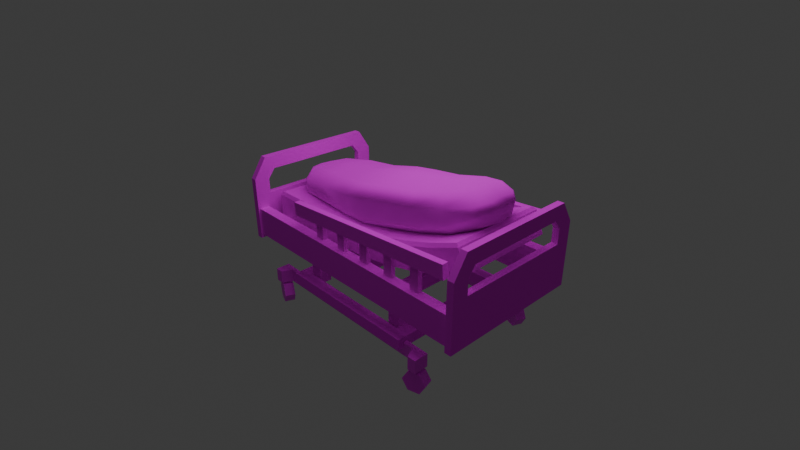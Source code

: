 # Source: medicalBed.blend  (saved by Blender 5.0.119; exported with 4.5.12 LTS)
import bpy
from mathutils import Matrix  # noqa: F401  (used for matrix-valued properties, if any)

bpy.ops.wm.read_factory_settings(use_empty=True)
scene = bpy.context.scene
scene.name = 'Scene'

# ---- collections
col_collection = bpy.data.collections.new('Collection'); scene.collection.children.link(col_collection)

# ---- images (referenced by path relative to the original .blend; pixels are not part of the script)
import os
ASSET_DIR = os.environ.get("B2B_ASSET_DIR", "")  # directory of the original .blend (textures are referenced by path, not embedded)
HERE = os.path.dirname(os.path.abspath(__file__))  # packed textures are extracted next to this script under _unpacked/

def load_image(name, relpath, width, height, colorspace="sRGB"):
    """Load a texture the original file referenced (path relative to the .blend, or extracted next to this script)."""
    p = next((c for c in (os.path.join(HERE, relpath), os.path.join(ASSET_DIR, relpath)) if relpath and os.path.exists(c)), "")
    if p:
        img = bpy.data.images.load(p, check_existing=True)
        img.name = name
    else:  # same state as the original file: an image datablock whose file is absent (Cycles renders it pink)
        img = bpy.data.images.new(name, width, height)
        img.source = "FILE"
        img.filepath = "//" + (relpath or name)
    img.colorspace_settings.name = colorspace
    return img
img_medicalbed_png = load_image('medicalBed.png', 'medicalBed.png', 1024, 1024, 'sRGB')
img_medicalbed_png_002 = load_image('medicalBed.png.002', 'medicalBed.png', 1024, 1024, 'sRGB')
img_medicalbed_png_003 = load_image('medicalBed.png.003', 'medicalBed.png', 1024, 1024, 'sRGB')
img_medicalbed_png_004 = load_image('medicalBed.png.004', 'medicalBed.png', 1024, 1024, 'sRGB')
img_medicalbed_png_005 = load_image('medicalBed.png.005', 'medicalBed.png', 1024, 1024, 'sRGB')
img_medicalbed_png_006 = load_image('medicalBed.png.006', 'medicalBed.png', 1024, 1024, 'sRGB')
img_medicalbed_png_007 = load_image('medicalBed.png.007', 'medicalBed.png', 1024, 1024, 'sRGB')
img_medicalbed_png_008 = load_image('medicalBed.png.008', 'medicalBed.png', 1024, 1024, 'sRGB')
img_medicalbed_png_009 = load_image('medicalBed.png.009', 'medicalBed.png', 1024, 1024, 'sRGB')
img_medicalbed_png_010 = load_image('medicalBed.png.010', 'medicalBed.png', 1024, 1024, 'sRGB')
img_medicalbed_png_011 = load_image('medicalBed.png.011', 'medicalBed.png', 1024, 1024, 'sRGB')
img_medicalbed_png_012 = load_image('medicalBed.png.012', 'medicalBed.png', 1024, 1024, 'sRGB')
img_medicalbed_png_013 = load_image('medicalBed.png.013', 'medicalBed.png', 1024, 1024, 'sRGB')
img_medicalbed_png_014 = load_image('medicalBed.png.014', 'medicalBed.png', 1024, 1024, 'sRGB')
img_medicalbed_png_015 = load_image('medicalBed.png.015', 'medicalBed.png', 1024, 1024, 'sRGB')
img_medicalbed_png_017 = load_image('medicalBed.png.017', 'medicalBed.png', 1024, 1024, 'sRGB')
img_medicalbed_png_018 = load_image('medicalBed.png.018', 'medicalBed.png', 1024, 1024, 'sRGB')
img_medicalbed_png_019 = load_image('medicalBed.png.019', 'medicalBed.png', 1024, 1024, 'sRGB')
img_medicalbed_png_020 = load_image('medicalBed.png.020', 'medicalBed.png', 1024, 1024, 'sRGB')
img_medicalbed_png_021 = load_image('medicalBed.png.021', 'medicalBed.png', 1024, 1024, 'sRGB')

# ---- materials (node trees are filled in below, after node groups)
mat_material_006 = bpy.data.materials.new('Material.006')
mat_material_001 = bpy.data.materials.new('Material.001')
mat_material_001.alpha_threshold = 0.0
mat_material_001.use_backface_culling_lightprobe_volume = False
mat_material_001.roughness = 0.5
mat_material_001.line_color = (0.0, 0.0, 0.0, 1.0)
mat_material_007 = bpy.data.materials.new('Material.007')
mat_material_003 = bpy.data.materials.new('Material.003')
mat_material_009 = bpy.data.materials.new('Material.009')
mat_material_010 = bpy.data.materials.new('Material.010')
mat_material_008 = bpy.data.materials.new('Material.008')
mat_material_011 = bpy.data.materials.new('Material.011')
mat_material_005 = bpy.data.materials.new('Material.005')
mat_material_004 = bpy.data.materials.new('Material.004')
mat_material_002 = bpy.data.materials.new('Material.002')
mat_material_012 = bpy.data.materials.new('Material.012')
mat_material_012.alpha_threshold = 0.0
mat_material_012.use_backface_culling_lightprobe_volume = False
mat_material_012.roughness = 0.5
mat_material_012.line_color = (0.0, 0.0, 0.0, 1.0)
mat_material_013 = bpy.data.materials.new('Material.013')
mat_material_014 = bpy.data.materials.new('Material.014')
mat_material_015 = bpy.data.materials.new('Material.015')
mat_material_016 = bpy.data.materials.new('Material.016')
mat_material_017 = bpy.data.materials.new('Material.017')
mat_material_018 = bpy.data.materials.new('Material.018')
mat_material_019 = bpy.data.materials.new('Material.019')
mat_material_020 = bpy.data.materials.new('Material.020')
mat_material_021 = bpy.data.materials.new('Material.021')
mat_material_022 = bpy.data.materials.new('Material.022')
mat_material_023 = bpy.data.materials.new('Material.023')
mat_material_024 = bpy.data.materials.new('Material.024')
mat_material_025 = bpy.data.materials.new('Material.025')
mat_material_026 = bpy.data.materials.new('Material.026')
mat_material_028 = bpy.data.materials.new('Material.028')
mat_material_029 = bpy.data.materials.new('Material.029')
mat_material_030 = bpy.data.materials.new('Material.030')
mat_material_031 = bpy.data.materials.new('Material.031')
mat_material_032 = bpy.data.materials.new('Material.032')
mat_material_033 = bpy.data.materials.new('Material.033')

# ---- material node trees
mat_material_006.use_nodes = True; mat_material_006.node_tree.nodes.clear()
_N = mat_material_006.node_tree.nodes; _L = mat_material_006.node_tree.links
n0 = _N.new('ShaderNodeBsdfPrincipled'); n0.name = 'Principled BSDF'; n0.location = (-200, 100)
n0.inputs[2].default_value = 1.0
n1 = _N.new('ShaderNodeOutputMaterial'); n1.name = 'Material Output'; n1.location = (200, 100)
n2 = _N.new('ShaderNodeTexImage'); n2.name = 'Image Texture'; n2.location = (-490, 80)
n2.image = img_medicalbed_png
_L.new(n0.outputs[0], n1.inputs[0])
_L.new(n2.outputs[0], n0.inputs[0])
n1.is_active_output = True
mat_material_001.use_nodes = True; mat_material_001.node_tree.nodes.clear()
_N = mat_material_001.node_tree.nodes; _L = mat_material_001.node_tree.links
n0 = _N.new('ShaderNodeOutputMaterial'); n0.name = 'Material Output'; n0.location = (200, 100)
n1 = _N.new('ShaderNodeBsdfPrincipled'); n1.name = 'Principled BSDF'; n1.location = (-200, 100)
n1.inputs[2].default_value = 1.0
n2 = _N.new('ShaderNodeTexImage'); n2.name = 'Image Texture'; n2.location = (-490, 80)
n2.image = img_medicalbed_png
_L.new(n1.outputs[0], n0.inputs[0])
_L.new(n2.outputs[0], n1.inputs[0])
n0.is_active_output = True
mat_material_007.use_nodes = True; mat_material_007.node_tree.nodes.clear()
_N = mat_material_007.node_tree.nodes; _L = mat_material_007.node_tree.links
n0 = _N.new('ShaderNodeBsdfPrincipled'); n0.name = 'Principled BSDF'; n0.location = (-200, 100)
n0.inputs[2].default_value = 1.0
n1 = _N.new('ShaderNodeOutputMaterial'); n1.name = 'Material Output'; n1.location = (200, 100)
n2 = _N.new('ShaderNodeTexImage'); n2.name = 'Image Texture'; n2.location = (-490, 80)
n2.image = img_medicalbed_png
_L.new(n0.outputs[0], n1.inputs[0])
_L.new(n2.outputs[0], n0.inputs[0])
n1.is_active_output = True
mat_material_003.use_nodes = True; mat_material_003.node_tree.nodes.clear()
_N = mat_material_003.node_tree.nodes; _L = mat_material_003.node_tree.links
n0 = _N.new('ShaderNodeBsdfPrincipled'); n0.name = 'Principled BSDF'; n0.location = (-200, 100)
n0.inputs[2].default_value = 1.0
n1 = _N.new('ShaderNodeOutputMaterial'); n1.name = 'Material Output'; n1.location = (200, 100)
n2 = _N.new('ShaderNodeTexImage'); n2.name = 'Image Texture'; n2.location = (-490, 80)
n2.image = img_medicalbed_png
_L.new(n0.outputs[0], n1.inputs[0])
_L.new(n2.outputs[0], n0.inputs[0])
n1.is_active_output = True
mat_material_009.use_nodes = True; mat_material_009.node_tree.nodes.clear()
_N = mat_material_009.node_tree.nodes; _L = mat_material_009.node_tree.links
n0 = _N.new('ShaderNodeBsdfPrincipled'); n0.name = 'Principled BSDF'; n0.location = (-200, 100)
n0.inputs[2].default_value = 1.0
n1 = _N.new('ShaderNodeOutputMaterial'); n1.name = 'Material Output'; n1.location = (200, 100)
n2 = _N.new('ShaderNodeTexImage'); n2.name = 'Image Texture'; n2.location = (-490, 80)
n2.image = img_medicalbed_png
_L.new(n0.outputs[0], n1.inputs[0])
_L.new(n2.outputs[0], n0.inputs[0])
n1.is_active_output = True
mat_material_010.use_nodes = True; mat_material_010.node_tree.nodes.clear()
_N = mat_material_010.node_tree.nodes; _L = mat_material_010.node_tree.links
n0 = _N.new('ShaderNodeBsdfPrincipled'); n0.name = 'Principled BSDF'; n0.location = (-200, 100)
n1 = _N.new('ShaderNodeOutputMaterial'); n1.name = 'Material Output'; n1.location = (200, 100)
n2 = _N.new('ShaderNodeTexImage'); n2.name = 'Image Texture'; n2.location = (-490, 80)
n2.image = img_medicalbed_png
_L.new(n0.outputs[0], n1.inputs[0])
_L.new(n2.outputs[0], n0.inputs[0])
n1.is_active_output = True
mat_material_008.use_nodes = True; mat_material_008.node_tree.nodes.clear()
_N = mat_material_008.node_tree.nodes; _L = mat_material_008.node_tree.links
n0 = _N.new('ShaderNodeBsdfPrincipled'); n0.name = 'Principled BSDF'; n0.location = (-200, 100)
n0.inputs[2].default_value = 1.0
n1 = _N.new('ShaderNodeOutputMaterial'); n1.name = 'Material Output'; n1.location = (200, 100)
n2 = _N.new('ShaderNodeTexImage'); n2.name = 'Image Texture'; n2.location = (-490, 80)
n2.image = img_medicalbed_png
_L.new(n0.outputs[0], n1.inputs[0])
_L.new(n2.outputs[0], n0.inputs[0])
n1.is_active_output = True
mat_material_011.use_nodes = True; mat_material_011.node_tree.nodes.clear()
_N = mat_material_011.node_tree.nodes; _L = mat_material_011.node_tree.links
n0 = _N.new('ShaderNodeBsdfPrincipled'); n0.name = 'Principled BSDF'; n0.location = (-200, 100)
n1 = _N.new('ShaderNodeOutputMaterial'); n1.name = 'Material Output'; n1.location = (200, 100)
n2 = _N.new('ShaderNodeTexImage'); n2.name = 'Image Texture'; n2.location = (-490, 80)
n2.image = img_medicalbed_png
_L.new(n0.outputs[0], n1.inputs[0])
_L.new(n2.outputs[0], n0.inputs[0])
n1.is_active_output = True
mat_material_005.use_nodes = True; mat_material_005.node_tree.nodes.clear()
_N = mat_material_005.node_tree.nodes; _L = mat_material_005.node_tree.links
n0 = _N.new('ShaderNodeBsdfPrincipled'); n0.name = 'Principled BSDF'; n0.location = (-200, 100)
n0.inputs[2].default_value = 1.0
n1 = _N.new('ShaderNodeOutputMaterial'); n1.name = 'Material Output'; n1.location = (200, 100)
n2 = _N.new('ShaderNodeTexImage'); n2.name = 'Image Texture'; n2.location = (-490, 80)
n2.image = img_medicalbed_png
_L.new(n0.outputs[0], n1.inputs[0])
_L.new(n2.outputs[0], n0.inputs[0])
n1.is_active_output = True
mat_material_004.use_nodes = True; mat_material_004.node_tree.nodes.clear()
_N = mat_material_004.node_tree.nodes; _L = mat_material_004.node_tree.links
n0 = _N.new('ShaderNodeBsdfPrincipled'); n0.name = 'Principled BSDF'; n0.location = (-200, 100)
n0.inputs[2].default_value = 1.0
n1 = _N.new('ShaderNodeOutputMaterial'); n1.name = 'Material Output'; n1.location = (200, 100)
n2 = _N.new('ShaderNodeTexImage'); n2.name = 'Image Texture'; n2.location = (-490, 80)
n2.image = img_medicalbed_png
_L.new(n0.outputs[0], n1.inputs[0])
_L.new(n2.outputs[0], n0.inputs[0])
n1.is_active_output = True
mat_material_002.use_nodes = True; mat_material_002.node_tree.nodes.clear()
_N = mat_material_002.node_tree.nodes; _L = mat_material_002.node_tree.links
n0 = _N.new('ShaderNodeBsdfPrincipled'); n0.name = 'Principled BSDF'; n0.location = (-200, 100)
n0.inputs[2].default_value = 1.0
n1 = _N.new('ShaderNodeOutputMaterial'); n1.name = 'Material Output'; n1.location = (200, 100)
n2 = _N.new('ShaderNodeTexImage'); n2.name = 'Image Texture'; n2.location = (-490, 80)
n2.image = img_medicalbed_png
_L.new(n0.outputs[0], n1.inputs[0])
_L.new(n2.outputs[0], n0.inputs[0])
n1.is_active_output = True
mat_material_012.use_nodes = True; mat_material_012.node_tree.nodes.clear()
_N = mat_material_012.node_tree.nodes; _L = mat_material_012.node_tree.links
n0 = _N.new('ShaderNodeOutputMaterial'); n0.name = 'Material Output'; n0.location = (200, 100)
n1 = _N.new('ShaderNodeBsdfPrincipled'); n1.name = 'Principled BSDF'; n1.location = (-200, 100)
n1.inputs[2].default_value = 1.0
n2 = _N.new('ShaderNodeTexImage'); n2.name = 'Image Texture'; n2.location = (-490, 80)
n2.image = img_medicalbed_png
_L.new(n1.outputs[0], n0.inputs[0])
_L.new(n2.outputs[0], n1.inputs[0])
n0.is_active_output = True
mat_material_013.use_nodes = True; mat_material_013.node_tree.nodes.clear()
_N = mat_material_013.node_tree.nodes; _L = mat_material_013.node_tree.links
n0 = _N.new('ShaderNodeBsdfPrincipled'); n0.name = 'Principled BSDF'; n0.location = (-200, 100)
n0.inputs[2].default_value = 1.0
n1 = _N.new('ShaderNodeOutputMaterial'); n1.name = 'Material Output'; n1.location = (200, 100)
n2 = _N.new('ShaderNodeTexImage'); n2.name = 'Image Texture'; n2.location = (-490, 80)
n2.image = img_medicalbed_png_002
_L.new(n0.outputs[0], n1.inputs[0])
_L.new(n2.outputs[0], n0.inputs[0])
n1.is_active_output = True
mat_material_014.use_nodes = True; mat_material_014.node_tree.nodes.clear()
_N = mat_material_014.node_tree.nodes; _L = mat_material_014.node_tree.links
n0 = _N.new('ShaderNodeBsdfPrincipled'); n0.name = 'Principled BSDF'; n0.location = (-200, 100)
n0.inputs[2].default_value = 1.0
n1 = _N.new('ShaderNodeOutputMaterial'); n1.name = 'Material Output'; n1.location = (200, 100)
n2 = _N.new('ShaderNodeTexImage'); n2.name = 'Image Texture'; n2.location = (-490, 80)
n2.image = img_medicalbed_png_003
_L.new(n0.outputs[0], n1.inputs[0])
_L.new(n2.outputs[0], n0.inputs[0])
n1.is_active_output = True
mat_material_015.use_nodes = True; mat_material_015.node_tree.nodes.clear()
_N = mat_material_015.node_tree.nodes; _L = mat_material_015.node_tree.links
n0 = _N.new('ShaderNodeBsdfPrincipled'); n0.name = 'Principled BSDF'; n0.location = (-200, 100)
n0.inputs[2].default_value = 1.0
n1 = _N.new('ShaderNodeOutputMaterial'); n1.name = 'Material Output'; n1.location = (200, 100)
n2 = _N.new('ShaderNodeTexImage'); n2.name = 'Image Texture'; n2.location = (-490, 80)
n2.image = img_medicalbed_png_004
_L.new(n0.outputs[0], n1.inputs[0])
_L.new(n2.outputs[0], n0.inputs[0])
n1.is_active_output = True
mat_material_016.use_nodes = True; mat_material_016.node_tree.nodes.clear()
_N = mat_material_016.node_tree.nodes; _L = mat_material_016.node_tree.links
n0 = _N.new('ShaderNodeBsdfPrincipled'); n0.name = 'Principled BSDF'; n0.location = (-200, 100)
n0.inputs[2].default_value = 1.0
n1 = _N.new('ShaderNodeOutputMaterial'); n1.name = 'Material Output'; n1.location = (200, 100)
n2 = _N.new('ShaderNodeTexImage'); n2.name = 'Image Texture'; n2.location = (-490, 80)
n2.image = img_medicalbed_png_005
_L.new(n0.outputs[0], n1.inputs[0])
_L.new(n2.outputs[0], n0.inputs[0])
n1.is_active_output = True
mat_material_017.use_nodes = True; mat_material_017.node_tree.nodes.clear()
_N = mat_material_017.node_tree.nodes; _L = mat_material_017.node_tree.links
n0 = _N.new('ShaderNodeBsdfPrincipled'); n0.name = 'Principled BSDF'; n0.location = (-200, 100)
n0.inputs[2].default_value = 1.0
n1 = _N.new('ShaderNodeOutputMaterial'); n1.name = 'Material Output'; n1.location = (200, 100)
n2 = _N.new('ShaderNodeTexImage'); n2.name = 'Image Texture'; n2.location = (-490, 80)
n2.image = img_medicalbed_png_006
_L.new(n0.outputs[0], n1.inputs[0])
_L.new(n2.outputs[0], n0.inputs[0])
n1.is_active_output = True
mat_material_018.use_nodes = True; mat_material_018.node_tree.nodes.clear()
_N = mat_material_018.node_tree.nodes; _L = mat_material_018.node_tree.links
n0 = _N.new('ShaderNodeBsdfPrincipled'); n0.name = 'Principled BSDF'; n0.location = (-200, 100)
n0.inputs[2].default_value = 1.0
n1 = _N.new('ShaderNodeOutputMaterial'); n1.name = 'Material Output'; n1.location = (200, 100)
n2 = _N.new('ShaderNodeTexImage'); n2.name = 'Image Texture'; n2.location = (-490, 80)
n2.image = img_medicalbed_png_007
_L.new(n0.outputs[0], n1.inputs[0])
_L.new(n2.outputs[0], n0.inputs[0])
n1.is_active_output = True
mat_material_019.use_nodes = True; mat_material_019.node_tree.nodes.clear()
_N = mat_material_019.node_tree.nodes; _L = mat_material_019.node_tree.links
n0 = _N.new('ShaderNodeBsdfPrincipled'); n0.name = 'Principled BSDF'; n0.location = (-200, 100)
n0.inputs[2].default_value = 1.0
n1 = _N.new('ShaderNodeOutputMaterial'); n1.name = 'Material Output'; n1.location = (200, 100)
n2 = _N.new('ShaderNodeTexImage'); n2.name = 'Image Texture'; n2.location = (-490, 80)
n2.image = img_medicalbed_png_008
_L.new(n0.outputs[0], n1.inputs[0])
_L.new(n2.outputs[0], n0.inputs[0])
n1.is_active_output = True
mat_material_020.use_nodes = True; mat_material_020.node_tree.nodes.clear()
_N = mat_material_020.node_tree.nodes; _L = mat_material_020.node_tree.links
n0 = _N.new('ShaderNodeBsdfPrincipled'); n0.name = 'Principled BSDF'; n0.location = (-200, 100)
n0.inputs[2].default_value = 1.0
n1 = _N.new('ShaderNodeOutputMaterial'); n1.name = 'Material Output'; n1.location = (200, 100)
n2 = _N.new('ShaderNodeTexImage'); n2.name = 'Image Texture'; n2.location = (-490, 80)
n2.image = img_medicalbed_png_009
_L.new(n0.outputs[0], n1.inputs[0])
_L.new(n2.outputs[0], n0.inputs[0])
n1.is_active_output = True
mat_material_021.use_nodes = True; mat_material_021.node_tree.nodes.clear()
_N = mat_material_021.node_tree.nodes; _L = mat_material_021.node_tree.links
n0 = _N.new('ShaderNodeBsdfPrincipled'); n0.name = 'Principled BSDF'; n0.location = (-200, 100)
n0.inputs[2].default_value = 1.0
n1 = _N.new('ShaderNodeOutputMaterial'); n1.name = 'Material Output'; n1.location = (200, 100)
n2 = _N.new('ShaderNodeTexImage'); n2.name = 'Image Texture'; n2.location = (-490, 80)
n2.image = img_medicalbed_png_010
_L.new(n0.outputs[0], n1.inputs[0])
_L.new(n2.outputs[0], n0.inputs[0])
n1.is_active_output = True
mat_material_022.use_nodes = True; mat_material_022.node_tree.nodes.clear()
_N = mat_material_022.node_tree.nodes; _L = mat_material_022.node_tree.links
n0 = _N.new('ShaderNodeBsdfPrincipled'); n0.name = 'Principled BSDF'; n0.location = (-200, 100)
n0.inputs[2].default_value = 1.0
n1 = _N.new('ShaderNodeOutputMaterial'); n1.name = 'Material Output'; n1.location = (200, 100)
n2 = _N.new('ShaderNodeTexImage'); n2.name = 'Image Texture'; n2.location = (-490, 80)
n2.image = img_medicalbed_png_011
_L.new(n0.outputs[0], n1.inputs[0])
_L.new(n2.outputs[0], n0.inputs[0])
n1.is_active_output = True
mat_material_023.use_nodes = True; mat_material_023.node_tree.nodes.clear()
_N = mat_material_023.node_tree.nodes; _L = mat_material_023.node_tree.links
n0 = _N.new('ShaderNodeBsdfPrincipled'); n0.name = 'Principled BSDF'; n0.location = (-200, 100)
n0.inputs[2].default_value = 1.0
n1 = _N.new('ShaderNodeOutputMaterial'); n1.name = 'Material Output'; n1.location = (200, 100)
n2 = _N.new('ShaderNodeTexImage'); n2.name = 'Image Texture'; n2.location = (-490, 80)
n2.image = img_medicalbed_png_012
_L.new(n0.outputs[0], n1.inputs[0])
_L.new(n2.outputs[0], n0.inputs[0])
n1.is_active_output = True
mat_material_024.use_nodes = True; mat_material_024.node_tree.nodes.clear()
_N = mat_material_024.node_tree.nodes; _L = mat_material_024.node_tree.links
n0 = _N.new('ShaderNodeBsdfPrincipled'); n0.name = 'Principled BSDF'; n0.location = (-200, 100)
n0.inputs[2].default_value = 1.0
n1 = _N.new('ShaderNodeOutputMaterial'); n1.name = 'Material Output'; n1.location = (200, 100)
n2 = _N.new('ShaderNodeTexImage'); n2.name = 'Image Texture'; n2.location = (-490, 80)
n2.image = img_medicalbed_png_013
_L.new(n0.outputs[0], n1.inputs[0])
_L.new(n2.outputs[0], n0.inputs[0])
n1.is_active_output = True
mat_material_025.use_nodes = True; mat_material_025.node_tree.nodes.clear()
_N = mat_material_025.node_tree.nodes; _L = mat_material_025.node_tree.links
n0 = _N.new('ShaderNodeBsdfPrincipled'); n0.name = 'Principled BSDF'; n0.location = (-200, 100)
n0.inputs[2].default_value = 1.0
n1 = _N.new('ShaderNodeOutputMaterial'); n1.name = 'Material Output'; n1.location = (200, 100)
n2 = _N.new('ShaderNodeTexImage'); n2.name = 'Image Texture'; n2.location = (-490, 80)
n2.image = img_medicalbed_png_014
_L.new(n0.outputs[0], n1.inputs[0])
_L.new(n2.outputs[0], n0.inputs[0])
n1.is_active_output = True
mat_material_026.use_nodes = True; mat_material_026.node_tree.nodes.clear()
_N = mat_material_026.node_tree.nodes; _L = mat_material_026.node_tree.links
n0 = _N.new('ShaderNodeBsdfPrincipled'); n0.name = 'Principled BSDF'; n0.location = (-200, 100)
n0.inputs[2].default_value = 1.0
n1 = _N.new('ShaderNodeOutputMaterial'); n1.name = 'Material Output'; n1.location = (200, 100)
n2 = _N.new('ShaderNodeTexImage'); n2.name = 'Image Texture'; n2.location = (-490, 80)
n2.image = img_medicalbed_png_015
_L.new(n0.outputs[0], n1.inputs[0])
_L.new(n2.outputs[0], n0.inputs[0])
n1.is_active_output = True
mat_material_028.use_nodes = True; mat_material_028.node_tree.nodes.clear()
_N = mat_material_028.node_tree.nodes; _L = mat_material_028.node_tree.links
n0 = _N.new('ShaderNodeBsdfPrincipled'); n0.name = 'Principled BSDF'; n0.location = (-200, 100)
n0.inputs[2].default_value = 1.0
n1 = _N.new('ShaderNodeOutputMaterial'); n1.name = 'Material Output'; n1.location = (200, 100)
n2 = _N.new('ShaderNodeTexImage'); n2.name = 'Image Texture'; n2.location = (-490, 80)
n2.image = img_medicalbed_png_017
_L.new(n0.outputs[0], n1.inputs[0])
_L.new(n2.outputs[0], n0.inputs[0])
n1.is_active_output = True
mat_material_029.use_nodes = True; mat_material_029.node_tree.nodes.clear()
_N = mat_material_029.node_tree.nodes; _L = mat_material_029.node_tree.links
n0 = _N.new('ShaderNodeBsdfPrincipled'); n0.name = 'Principled BSDF'; n0.location = (-200, 100)
n0.inputs[2].default_value = 1.0
n1 = _N.new('ShaderNodeOutputMaterial'); n1.name = 'Material Output'; n1.location = (200, 100)
n2 = _N.new('ShaderNodeTexImage'); n2.name = 'Image Texture'; n2.location = (-490, 80)
n2.image = img_medicalbed_png_018
_L.new(n0.outputs[0], n1.inputs[0])
_L.new(n2.outputs[0], n0.inputs[0])
n1.is_active_output = True
mat_material_030.use_nodes = True; mat_material_030.node_tree.nodes.clear()
_N = mat_material_030.node_tree.nodes; _L = mat_material_030.node_tree.links
n0 = _N.new('ShaderNodeBsdfPrincipled'); n0.name = 'Principled BSDF'; n0.location = (-200, 100)
n1 = _N.new('ShaderNodeOutputMaterial'); n1.name = 'Material Output'; n1.location = (200, 100)
n2 = _N.new('ShaderNodeTexImage'); n2.name = 'Image Texture'; n2.location = (-490, 80)
n2.image = img_medicalbed_png_019
_L.new(n0.outputs[0], n1.inputs[0])
_L.new(n2.outputs[0], n0.inputs[0])
n1.is_active_output = True
mat_material_031.use_nodes = True; mat_material_031.node_tree.nodes.clear()
_N = mat_material_031.node_tree.nodes; _L = mat_material_031.node_tree.links
n0 = _N.new('ShaderNodeBsdfPrincipled'); n0.name = 'Principled BSDF'; n0.location = (-200, 100)
n1 = _N.new('ShaderNodeOutputMaterial'); n1.name = 'Material Output'; n1.location = (200, 100)
n2 = _N.new('ShaderNodeTexImage'); n2.name = 'Image Texture'; n2.location = (-490, 80)
n2.image = img_medicalbed_png_020
_L.new(n0.outputs[0], n1.inputs[0])
_L.new(n2.outputs[0], n0.inputs[0])
n1.is_active_output = True
mat_material_032.use_nodes = True; mat_material_032.node_tree.nodes.clear()
_N = mat_material_032.node_tree.nodes; _L = mat_material_032.node_tree.links
n0 = _N.new('ShaderNodeBsdfPrincipled'); n0.name = 'Principled BSDF'; n0.location = (-200, 100)
n1 = _N.new('ShaderNodeOutputMaterial'); n1.name = 'Material Output'; n1.location = (200, 100)
n2 = _N.new('ShaderNodeTexImage'); n2.name = 'Image Texture'; n2.location = (-490, 80)
n2.image = img_medicalbed_png_021
_L.new(n0.outputs[0], n1.inputs[0])
_L.new(n2.outputs[0], n0.inputs[0])
n1.is_active_output = True
mat_material_033.use_nodes = True; mat_material_033.node_tree.nodes.clear()
_N = mat_material_033.node_tree.nodes; _L = mat_material_033.node_tree.links
n0 = _N.new('ShaderNodeBsdfPrincipled'); n0.name = 'Principled BSDF'; n0.location = (-200, 100)
n1 = _N.new('ShaderNodeOutputMaterial'); n1.name = 'Material Output'; n1.location = (200, 100)
n2 = _N.new('ShaderNodeTexImage'); n2.name = 'Image Texture'; n2.location = (-490, 80)
n2.image = img_medicalbed_png_021
_L.new(n0.outputs[0], n1.inputs[0])
_L.new(n2.outputs[0], n0.inputs[0])
n1.is_active_output = True

# ---- world
world_world = bpy.data.worlds.new('World'); scene.world = world_world
world_world.use_nodes = True; world_world.node_tree.nodes.clear()
_N = world_world.node_tree.nodes; _L = world_world.node_tree.links
n0 = _N.new('ShaderNodeOutputWorld'); n0.name = 'World Output'; n0.location = (200, 100)
n1 = _N.new('ShaderNodeBackground'); n1.name = 'Background'; n1.location = (-200, 100)
n1.inputs[0].default_value = (0.05088, 0.05088, 0.05088, 1.0)
_L.new(n1.outputs[0], n0.inputs[0])
n0.is_active_output = True
world_world.color = (0.05088, 0.05088, 0.05088)
world_world.sun_shadow_jitter_overblur = 0.0

# ---- cameras
cam_camera = bpy.data.cameras.new('Camera')
cam_camera.clip_end = 100.0
cam_camera.lens = 27.0
cam_camera.ortho_scale = 7.314

# ---- lights
light_light = bpy.data.lights.new('Light', 'POINT')
light_light.energy = 1000.0
light_light.shadow_soft_size = 4.576

# ---- meshes
me_cube_002 = bpy.data.meshes.new('Cube.002')
me_cube_002.from_pydata([(-3.23, 1.399, -0.298), (-3.23, 1.399, 0.3629), (-3.23, 1.635, -0.298), (-3.23, 1.635, 0.3629), (2.84, 1.399, -0.298), (2.84, 1.399, 0.3629), (2.84, 1.635, -0.298), (2.84, 1.635, 0.3629)], [], [(2, 3, 7, 6), (4, 5, 1, 0), (2, 6, 4, 0), (7, 3, 1, 5)])
_uv = me_cube_002.uv_layers.new(name='UVMap')
_uv.uv.foreach_set('vector', [0.4961, 0.4602, 0.4471, 0.4602, 0.4471, 0.009644, 0.4961, 0.009644, 0.5452, 0.4602, 0.4961, 0.4602, 0.4961, 0.009644, 0.5452, 0.009644, 0.5628, 0.009644, 0.5628, 0.4602, 0.5452, 0.4602, 0.5452, 0.009644, 0.5803, 0.009644, 0.5803, 0.4602, 0.5628, 0.4602, 0.5628, 0.009644])
me_cube_002.materials.append(mat_material_006)
me_cube_002.update()
me_cube_003 = bpy.data.meshes.new('Cube.003')
me_cube_003.from_pydata([(0.07523, 1.707, 0.5911), (0.07523, 1.707, -0.8987), (0.07523, -1.707, 0.5911), (0.07523, -1.707, -0.8987), (-0.07523, 1.707, 0.5911), (-0.07523, 1.707, -0.8987), (-0.07523, -1.707, 0.5911), (-0.07523, -1.707, -0.8987), (0.07523, -1.399, 1.063), (-0.07523, -1.399, 1.063), (0.07523, 1.399, 1.063), (-0.07523, 1.399, 1.063), (-0.07523, 1.343, 0.1842), (-0.07523, -1.343, 0.1842), (0.07523, 1.343, 0.5269), (0.07523, 1.343, 0.1842), (-0.07523, -1.343, 0.5269), (0.07523, -1.343, 0.5269), (0.07523, -1.343, 0.1842), (-0.07523, 1.343, 0.5269), (0.07523, 1.178, 0.7466), (0.07523, -1.178, 0.7466), (-0.07523, -1.178, 0.7466), (-0.07523, 1.178, 0.7466)], [], [(8, 2, 17, 21), (3, 2, 6, 7), (4, 5, 12, 19), (5, 1, 3, 7), (0, 10, 20, 14), (5, 4, 0, 1), (10, 11, 9, 8), (3, 1, 15, 18), (0, 4, 11, 10), (6, 2, 8, 9), (1, 0, 14, 15), (6, 9, 22, 16), (10, 8, 21, 20), (7, 6, 16, 13), (11, 4, 19, 23), (5, 7, 13, 12), (9, 11, 23, 22), (2, 3, 18, 17), (12, 13, 18, 15), (15, 14, 19, 12), (23, 19, 14, 20), (20, 21, 22, 23), (16, 22, 21, 17), (13, 16, 17, 18)])
_uv = me_cube_003.uv_layers.new(name='UVMap')
_uv.uv.foreach_set('vector', [0.01561, 0.03773, 0.05647, 0.01102, 0.06203, 0.04256, 0.04299, 0.05683, 0.3686, 0.1143, 0.3686, 0.01102, 0.3816, 0.01102, 0.3816, 0.1143, 0.2264, 0.01102, 0.3555, 0.01102, 0.2617, 0.04256, 0.232, 0.04256, 0.3816, 0.2917, 0.3686, 0.2917, 0.3686, 0.1143, 0.3816, 0.1143, 0.05647, 0.3068, 0.01561, 0.2801, 0.04299, 0.261, 0.06203, 0.2753, 0.2342, 0.198, 0.2342, 0.09471, 0.2473, 0.09471, 0.2473, 0.198, 0.3686, 0.2801, 0.3555, 0.2801, 0.3555, 0.03773, 0.3686, 0.03773, 0.1856, 0.01102, 0.1856, 0.3068, 0.09173, 0.2753, 0.09173, 0.04256, 0.3686, 0.3068, 0.3555, 0.3068, 0.3555, 0.2801, 0.3686, 0.2801, 0.3555, 0.01102, 0.3686, 0.01102, 0.3686, 0.03773, 0.3555, 0.03773, 0.1856, 0.3068, 0.05647, 0.3068, 0.06203, 0.2753, 0.09173, 0.2753, 0.2264, 0.3068, 0.1856, 0.2801, 0.213, 0.261, 0.232, 0.2753, 0.01561, 0.2801, 0.01561, 0.03773, 0.04299, 0.05683, 0.04299, 0.261, 0.3555, 0.3068, 0.2264, 0.3068, 0.232, 0.2753, 0.2617, 0.2753, 0.1856, 0.03773, 0.2264, 0.01102, 0.232, 0.04256, 0.213, 0.05683, 0.3555, 0.01102, 0.3555, 0.3068, 0.2617, 0.2753, 0.2617, 0.04256, 0.1856, 0.2801, 0.1856, 0.03773, 0.213, 0.05683, 0.213, 0.261, 0.05647, 0.01102, 0.1856, 0.01102, 0.09173, 0.04256, 0.06203, 0.04256, 0.3816, 0.2438, 0.3816, 0.01102, 0.3946, 0.01102, 0.3946, 0.2438, 0.3946, 0.181, 0.3946, 0.1573, 0.4077, 0.1573, 0.4077, 0.181, 0.4077, 0.1335, 0.4077, 0.1573, 0.3946, 0.1573, 0.3946, 0.1335, 0.3946, 0.1335, 0.3946, 0.01102, 0.4077, 0.01102, 0.4077, 0.1335, 0.2342, 0.2327, 0.2342, 0.2089, 0.2472, 0.2089, 0.2472, 0.2327, 0.2342, 0.2564, 0.2342, 0.2327, 0.2472, 0.2327, 0.2472, 0.2564])
me_cube_003.materials.append(mat_material_001)
me_cube_003.use_mirror_vertex_groups = False
me_cube_003.update()
me_cube_004 = bpy.data.meshes.new('Cube.004')
me_cube_004.from_pydata([(-0.1089, -1.474, -0.1559), (-0.1089, -1.474, 0.1559), (-0.1089, 1.474, -0.1559), (-0.1089, 1.474, 0.1559), (0.1089, -1.474, -0.1559), (0.1089, -1.474, 0.1559), (0.1089, 1.474, -0.1559), (0.1089, 1.474, 0.1559)], [], [(0, 1, 3, 2), (6, 7, 5, 4), (2, 6, 4, 0), (7, 3, 1, 5)])
_uv = me_cube_004.uv_layers.new(name='UVMap')
_uv.uv.foreach_set('vector', [0.04839, 0.5866, 0.02023, 0.5866, 0.02023, 0.3204, 0.04839, 0.3204, 0.07654, 0.5866, 0.04839, 0.5866, 0.04839, 0.3204, 0.07654, 0.3204, 0.09621, 0.5866, 0.07654, 0.5866, 0.07654, 0.3204, 0.09621, 0.3204, 0.1159, 0.5866, 0.09621, 0.5866, 0.09621, 0.3204, 0.1159, 0.3204])
me_cube_004.materials.append(mat_material_007)
me_cube_004.update()
me_cube_006 = bpy.data.meshes.new('Cube.006')
me_cube_006.from_pydata([(-4.846, -1.141, -0.2556), (-4.846, -1.141, 0.2556), (-4.846, 1.141, -0.2556), (-4.846, 1.141, 0.2556), (0.8953, -1.141, 0.5482), (0.6938, -1.141, 1.018), (0.8953, 1.141, 0.5482), (0.6938, 1.141, 1.018), (-4.795, -1.091, 0.3327), (-4.795, 1.091, 0.3327), (0.6173, 1.091, 1.069), (0.6173, -1.091, 1.069), (0.2118, 1.141, 0.2776), (-0.4957, 1.141, 0.05183), (-1.226, 1.141, -0.1131), (-1.967, 1.141, -0.2092), (-2.701, 1.141, -0.2478), (-3.422, 1.141, -0.2554), (-4.134, 1.141, -0.2556), (-4.134, 1.141, 0.2556), (-3.423, 1.141, 0.2558), (-2.714, 1.141, 0.2633), (-2.011, 1.141, 0.3002), (-1.315, 1.141, 0.3903), (-0.6311, 1.141, 0.5448), (0.03839, 1.141, 0.7585), (-4.134, -1.141, -0.2556), (-3.422, -1.141, -0.2554), (-2.701, -1.141, -0.2478), (-1.967, -1.141, -0.2092), (-1.226, -1.141, -0.1131), (-0.4957, -1.141, 0.05183), (0.2118, -1.141, 0.2776), (0.03839, -1.141, 0.7585), (-0.6311, -1.141, 0.5448), (-1.315, -1.141, 0.3903), (-2.011, -1.141, 0.3002), (-2.714, -1.141, 0.2633), (-3.423, -1.141, 0.2558), (-4.134, -1.141, 0.2556), (-4.096, 1.091, 0.3327), (-3.398, 1.091, 0.3329), (-2.704, 1.091, 0.3407), (-2.017, 1.091, 0.377), (-1.34, 1.091, 0.464), (-0.6753, 1.091, 0.6124), (-0.02285, 1.091, 0.8183), (-0.02285, -1.091, 0.8183), (-0.6753, -1.091, 0.6124), (-1.34, -1.091, 0.464), (-2.017, -1.091, 0.377), (-2.704, -1.091, 0.3407), (-3.398, -1.091, 0.3329), (-4.096, -1.091, 0.3327)], [], [(0, 1, 3, 2), (12, 25, 7, 6), (6, 7, 5, 4), (26, 39, 1, 0), (12, 6, 4, 32), (19, 3, 9, 40), (40, 9, 8, 53), (5, 7, 10, 11), (3, 1, 8, 9), (33, 5, 11, 47), (1, 39, 53, 8), (39, 38, 52, 53), (38, 37, 51, 52), (37, 36, 50, 51), (36, 35, 49, 50), (35, 34, 48, 49), (34, 33, 47, 48), (10, 46, 47, 11), (46, 45, 48, 47), (45, 44, 49, 48), (44, 43, 50, 49), (43, 42, 51, 50), (42, 41, 52, 51), (41, 40, 53, 52), (7, 25, 46, 10), (25, 24, 45, 46), (24, 23, 44, 45), (23, 22, 43, 44), (22, 21, 42, 43), (21, 20, 41, 42), (20, 19, 40, 41), (2, 18, 26, 0), (18, 17, 27, 26), (17, 16, 28, 27), (16, 15, 29, 28), (15, 14, 30, 29), (14, 13, 31, 30), (13, 12, 32, 31), (4, 5, 33, 32), (32, 33, 34, 31), (31, 34, 35, 30), (30, 35, 36, 29), (29, 36, 37, 28), (28, 37, 38, 27), (27, 38, 39, 26), (2, 3, 19, 18), (18, 19, 20, 17), (17, 20, 21, 16), (16, 21, 22, 15), (15, 22, 23, 14), (14, 23, 24, 13), (13, 24, 25, 12)])
_uv = me_cube_006.uv_layers.new(name='UVMap')
_uv.uv.foreach_set('vector', [0.8362, 0.474, 0.8362, 0.4394, 0.9904, 0.4394, 0.9904, 0.474, 0.9422, 0.274, 0.9349, 0.241, 0.9811, 0.2299, 0.9904, 0.2624, 0.682, 0.4733, 0.682, 0.4402, 0.8362, 0.4402, 0.8362, 0.4733, 0.6464, 0.18, 0.651, 0.2135, 0.6033, 0.2198, 0.5987, 0.1864, 0.9421, 0.009266, 0.9904, 0.009266, 0.9904, 0.1635, 0.9421, 0.1635, 0.651, 0.2367, 0.6033, 0.2304, 0.6074, 0.2251, 0.6542, 0.2313, 0.6681, 0.4342, 0.6213, 0.4342, 0.6213, 0.2867, 0.6681, 0.2867, 0.8362, 0.4402, 0.682, 0.4402, 0.6853, 0.4342, 0.8328, 0.4342, 0.9904, 0.4394, 0.8362, 0.4394, 0.8395, 0.4342, 0.987, 0.4342, 0.9349, 0.2092, 0.9811, 0.2203, 0.9765, 0.2251, 0.9313, 0.2144, 0.6033, 0.2198, 0.651, 0.2135, 0.6542, 0.2189, 0.6074, 0.2251, 0.651, 0.2135, 0.6986, 0.2071, 0.701, 0.2127, 0.6542, 0.2189, 0.6986, 0.2071, 0.7461, 0.2013, 0.7475, 0.207, 0.701, 0.2127, 0.7461, 0.2013, 0.7936, 0.1975, 0.7938, 0.2033, 0.7475, 0.207, 0.7936, 0.1975, 0.841, 0.1972, 0.8399, 0.2029, 0.7938, 0.2033, 0.841, 0.1972, 0.8881, 0.2012, 0.8858, 0.2067, 0.8399, 0.2029, 0.8881, 0.2012, 0.9349, 0.2092, 0.9313, 0.2144, 0.8858, 0.2067, 0.9904, 0.4342, 0.9452, 0.4342, 0.9452, 0.2867, 0.9904, 0.2867, 0.9452, 0.4342, 0.8997, 0.4342, 0.8997, 0.2867, 0.9452, 0.2867, 0.8997, 0.4342, 0.8538, 0.4342, 0.8538, 0.2867, 0.8997, 0.2867, 0.8538, 0.4342, 0.8077, 0.4342, 0.8077, 0.2867, 0.8538, 0.2867, 0.8077, 0.4342, 0.7614, 0.4342, 0.7614, 0.2867, 0.8077, 0.2867, 0.7614, 0.4342, 0.7148, 0.4342, 0.7148, 0.2867, 0.7614, 0.2867, 0.7148, 0.4342, 0.6681, 0.4342, 0.6681, 0.2867, 0.7148, 0.2867, 0.9811, 0.2299, 0.9349, 0.241, 0.9313, 0.2358, 0.9765, 0.2251, 0.9349, 0.241, 0.8881, 0.249, 0.8858, 0.2435, 0.9313, 0.2358, 0.8881, 0.249, 0.841, 0.253, 0.8399, 0.2473, 0.8858, 0.2435, 0.841, 0.253, 0.7936, 0.2527, 0.7938, 0.2469, 0.8399, 0.2473, 0.7936, 0.2527, 0.7461, 0.2489, 0.7475, 0.2432, 0.7938, 0.2469, 0.7461, 0.2489, 0.6986, 0.2431, 0.701, 0.2375, 0.7475, 0.2432, 0.6986, 0.2431, 0.651, 0.2367, 0.6542, 0.2313, 0.701, 0.2375, 0.5987, 0.009266, 0.6463, 0.009266, 0.6463, 0.1635, 0.5987, 0.1635, 0.6463, 0.009266, 0.694, 0.009266, 0.694, 0.1635, 0.6463, 0.1635, 0.694, 0.009266, 0.7423, 0.009266, 0.7423, 0.1635, 0.694, 0.1635, 0.7423, 0.009266, 0.7918, 0.009266, 0.7918, 0.1635, 0.7423, 0.1635, 0.7918, 0.009266, 0.8423, 0.009266, 0.8423, 0.1635, 0.7918, 0.1635, 0.8423, 0.009266, 0.8927, 0.009266, 0.8927, 0.1635, 0.8423, 0.1635, 0.8927, 0.009266, 0.9421, 0.009266, 0.9421, 0.1635, 0.8927, 0.1635, 0.9904, 0.1878, 0.9811, 0.2203, 0.9349, 0.2092, 0.9422, 0.1762, 0.9422, 0.1762, 0.9349, 0.2092, 0.8881, 0.2012, 0.8928, 0.1678, 0.8928, 0.1678, 0.8881, 0.2012, 0.841, 0.1972, 0.8424, 0.1635, 0.8424, 0.1635, 0.841, 0.1972, 0.7936, 0.1975, 0.7919, 0.1638, 0.7919, 0.1638, 0.7936, 0.1975, 0.7461, 0.2013, 0.7424, 0.1678, 0.7424, 0.1678, 0.7461, 0.2013, 0.6986, 0.2071, 0.6941, 0.1737, 0.6941, 0.1737, 0.6986, 0.2071, 0.651, 0.2135, 0.6464, 0.18, 0.5987, 0.2638, 0.6033, 0.2304, 0.651, 0.2367, 0.6464, 0.2702, 0.6464, 0.2702, 0.651, 0.2367, 0.6986, 0.2431, 0.6941, 0.2765, 0.6941, 0.2765, 0.6986, 0.2431, 0.7461, 0.2489, 0.7424, 0.2824, 0.7424, 0.2824, 0.7461, 0.2489, 0.7936, 0.2527, 0.7919, 0.2864, 0.7919, 0.2864, 0.7936, 0.2527, 0.841, 0.253, 0.8424, 0.2867, 0.8424, 0.2867, 0.841, 0.253, 0.8881, 0.249, 0.8928, 0.2825, 0.8928, 0.2825, 0.8881, 0.249, 0.9349, 0.241, 0.9422, 0.274])
me_cube_006.materials.append(mat_material_003)
me_cube_006.update()
me_cube_007 = bpy.data.meshes.new('Cube.007')
me_cube_007.from_pydata([(-1.73, -1.627, -0.124), (-1.73, -1.627, 0.124), (-1.73, 1.627, -0.124), (-1.73, 1.627, 0.124), (1.73, -1.627, -0.124), (1.73, -1.627, 0.124), (1.73, 1.627, -0.124), (1.73, 1.627, 0.124), (-1.435, 1.366, -0.124), (-1.435, -1.366, -0.124), (-1.435, -1.366, 0.124), (-1.435, 1.366, 0.124), (1.435, 1.366, -0.124), (1.435, 1.366, 0.124), (1.435, -1.366, -0.124), (1.435, -1.366, 0.124)], [], [(0, 1, 3, 2), (2, 3, 7, 6), (6, 7, 5, 4), (4, 5, 1, 0), (7, 3, 11, 13), (6, 4, 14, 12), (9, 10, 15, 14), (14, 15, 13, 12), (4, 0, 9, 14), (5, 7, 13, 15), (2, 6, 12, 8), (3, 1, 10, 11), (1, 5, 15, 10), (0, 2, 8, 9), (8, 11, 10, 9), (12, 13, 11, 8)])
_uv = me_cube_007.uv_layers.new(name='UVMap')
_uv.uv.foreach_set('vector', [0.9461, 0.6193, 0.9597, 0.6193, 0.9597, 0.7976, 0.9461, 0.7976, 0.9733, 0.608, 0.9868, 0.608, 0.9868, 0.7976, 0.9732, 0.7976, 0.9325, 0.6193, 0.9461, 0.6193, 0.9461, 0.7976, 0.9325, 0.7976, 0.9597, 0.608, 0.9733, 0.608, 0.9732, 0.7976, 0.9597, 0.7976, 0.8085, 0.9873, 0.8085, 0.7976, 0.8228, 0.8138, 0.8228, 0.9711, 0.6189, 0.9873, 0.6189, 0.809, 0.635, 0.8233, 0.635, 0.973, 0.9189, 0.6403, 0.9325, 0.6403, 0.9325, 0.7976, 0.9189, 0.7976, 0.8917, 0.6479, 0.9053, 0.6479, 0.9053, 0.7976, 0.8917, 0.7976, 0.6189, 0.809, 0.8085, 0.809, 0.7924, 0.8233, 0.635, 0.8233, 0.9868, 0.9873, 0.8085, 0.9873, 0.8228, 0.9711, 0.9725, 0.9711, 0.8085, 0.9873, 0.6189, 0.9873, 0.635, 0.973, 0.7924, 0.973, 0.8085, 0.7976, 0.9868, 0.7976, 0.9725, 0.8138, 0.8228, 0.8138, 0.9868, 0.7976, 0.9868, 0.9873, 0.9725, 0.9711, 0.9725, 0.8138, 0.8085, 0.809, 0.8085, 0.9873, 0.7924, 0.973, 0.7924, 0.8233, 0.8781, 0.6479, 0.8917, 0.6479, 0.8917, 0.7976, 0.8781, 0.7976, 0.9053, 0.6403, 0.9189, 0.6403, 0.9189, 0.7976, 0.9053, 0.7976])
me_cube_007.materials.append(mat_material_009)
me_cube_007.update()
me_cube_009 = bpy.data.meshes.new('Cube.009')
me_cube_009.from_pydata([(-2.527, 1.466, -0.1223), (-2.527, 1.466, 0.1872), (-2.527, 1.568, -0.1223), (-2.527, 1.568, 0.1872), (2.138, 1.466, -0.1223), (2.138, 1.466, 0.1872), (2.138, 1.568, -0.1223), (2.138, 1.568, 0.1872), (-2.228, 1.568, -0.1223), (-2.228, 1.568, 0.1872), (-2.228, 1.466, -0.1223), (-2.228, 1.466, 0.1872), (1.823, 1.568, 0.1872), (1.823, 1.466, -0.1223), (1.823, 1.568, -0.1223), (1.823, 1.466, 0.1872), (-2.527, 1.232, -0.1223), (-2.527, 1.232, 0.1872), (2.138, 1.232, 0.1872), (2.138, 1.232, -0.1223), (1.937, 1.232, -0.1223), (-2.342, 1.232, 0.1872), (-2.342, 1.232, -0.1223), (1.937, 1.232, 0.1872)], [], [(14, 12, 7, 6), (4, 5, 18, 19), (14, 6, 4, 13), (9, 3, 1, 11), (2, 0, 1, 3), (6, 7, 5, 4), (12, 9, 11, 15), (2, 8, 10, 0), (13, 15, 11, 10), (2, 3, 9, 8), (11, 1, 17, 21), (7, 12, 15, 5), (8, 14, 13, 10), (8, 9, 12, 14), (22, 21, 17, 16), (19, 18, 23, 20), (10, 11, 21, 22), (0, 10, 22, 16), (5, 15, 23, 18), (1, 0, 16, 17), (13, 4, 19, 20), (15, 13, 20, 23)])
_uv = me_cube_009.uv_layers.new(name='UVMap')
_uv.uv.foreach_set('vector', [0.424, 0.6808, 0.424, 0.7123, 0.392, 0.7123, 0.392, 0.6808, 0.4156, 0.6178, 0.4156, 0.6493, 0.392, 0.6493, 0.392, 0.6178, 0.8347, 0.7464, 0.8667, 0.7464, 0.8667, 0.7567, 0.8347, 0.7567, 0.8362, 0.7122, 0.8667, 0.7122, 0.8667, 0.7225, 0.8362, 0.7225, 0.4258, 0.6178, 0.436, 0.6178, 0.436, 0.6493, 0.4258, 0.6493, 0.4258, 0.6178, 0.4258, 0.6493, 0.4156, 0.6493, 0.4156, 0.6178, 0.424, 0.7123, 0.8362, 0.7122, 0.8362, 0.7225, 0.424, 0.7226, 0.392, 0.7465, 0.4224, 0.7465, 0.4224, 0.7568, 0.392, 0.7568, 0.8042, 0.6493, 0.8042, 0.6808, 0.392, 0.6808, 0.392, 0.6493, 0.8667, 0.6807, 0.8667, 0.7122, 0.8362, 0.7122, 0.8362, 0.6807, 0.8362, 0.7225, 0.8667, 0.7225, 0.8667, 0.7464, 0.8478, 0.7464, 0.392, 0.7123, 0.424, 0.7123, 0.424, 0.7226, 0.392, 0.7226, 0.4224, 0.7465, 0.8347, 0.7464, 0.8347, 0.7567, 0.4224, 0.7568, 0.8362, 0.6807, 0.8362, 0.7122, 0.424, 0.7123, 0.424, 0.6808, 0.5541, 0.6288, 0.5226, 0.6288, 0.5226, 0.61, 0.5541, 0.61, 0.5541, 0.6493, 0.5226, 0.6493, 0.5226, 0.6288, 0.5541, 0.6288, 0.4911, 0.6493, 0.4596, 0.6493, 0.4596, 0.6239, 0.4911, 0.6239, 0.392, 0.7568, 0.4224, 0.7568, 0.4108, 0.7807, 0.392, 0.7807, 0.392, 0.7226, 0.424, 0.7226, 0.4124, 0.7465, 0.392, 0.7465, 0.436, 0.6493, 0.436, 0.6178, 0.4596, 0.6178, 0.4596, 0.6493, 0.8347, 0.7567, 0.8667, 0.7567, 0.8667, 0.7806, 0.8462, 0.7806, 0.4911, 0.6239, 0.5226, 0.6239, 0.5226, 0.6493, 0.4911, 0.6493])
me_cube_009.materials.append(mat_material_010)
me_cube_009.update()
me_cube_010 = bpy.data.meshes.new('Cube.010')
me_cube_010.from_pydata([(-0.1461, -0.1461, -0.46), (-0.1461, -0.1461, 0.46), (-0.1461, 0.1461, -0.46), (-0.1461, 0.1461, 0.46), (0.1461, -0.1461, -0.46), (0.1461, -0.1461, 0.46), (0.1461, 0.1461, -0.46), (0.1461, 0.1461, 0.46)], [], [(0, 1, 3, 2), (2, 3, 7, 6), (6, 7, 5, 4), (4, 5, 1, 0), (2, 6, 4, 0), (7, 3, 1, 5)])
_uv = me_cube_010.uv_layers.new(name='UVMap')
_uv.uv.foreach_set('vector', [0.4553, 0.5691, 0.4553, 0.4756, 0.485, 0.4756, 0.485, 0.5691, 0.485, 0.5691, 0.485, 0.4756, 0.5147, 0.4756, 0.5147, 0.5691, 0.5147, 0.5691, 0.5147, 0.4756, 0.5444, 0.4756, 0.5444, 0.5691, 0.5444, 0.5691, 0.5444, 0.4756, 0.5741, 0.4756, 0.5741, 0.5691, 0.485, 0.5691, 0.485, 0.5988, 0.4553, 0.5988, 0.4553, 0.5691, 0.5147, 0.5691, 0.5147, 0.5988, 0.485, 0.5988, 0.485, 0.5691])
me_cube_010.materials.append(mat_material_008)
me_cube_010.update()
me_cylinder_002 = bpy.data.meshes.new('Cylinder.002')
me_cylinder_002.from_pydata([(-0.1524, 0.2642, -0.1359), (-0.1524, 0.2642, 0.1359), (0.1527, 0.2641, -0.1359), (0.1527, 0.2641, 0.1359), (0.305, -0.000167, -0.1359), (0.305, -0.000167, 0.1359), (0.1524, -0.2642, -0.1359), (0.1524, -0.2642, 0.1359), (-0.1527, -0.2641, -0.1359), (-0.1527, -0.2641, 0.1359), (-0.305, 0.0001672, -0.1359), (-0.305, 0.0001672, 0.1359)], [], [(0, 1, 3, 2), (2, 3, 5, 4), (4, 5, 7, 6), (6, 7, 9, 8), (3, 1, 11, 9, 7, 5), (8, 9, 11, 10), (10, 11, 1, 0), (0, 2, 4, 6, 8, 10)])
_uv = me_cylinder_002.uv_layers.new(name='UVMap')
_uv.uv.foreach_set('vector', [0.4263, 0.907, 0.4665, 0.907, 0.4665, 0.9521, 0.4263, 0.9521, 0.4263, 0.9521, 0.4665, 0.9521, 0.4665, 0.9747, 0.4263, 0.9747, 0.4665, 0.8844, 0.5067, 0.8844, 0.5067, 0.9296, 0.4665, 0.9296, 0.4665, 0.9296, 0.5067, 0.9296, 0.5067, 0.9521, 0.4665, 0.9521, 0.5044, 0.8167, 0.5045, 0.8619, 0.4654, 0.8844, 0.4263, 0.8619, 0.4263, 0.8168, 0.4653, 0.7942, 0.5469, 0.9296, 0.5067, 0.9296, 0.5067, 0.8844, 0.5469, 0.8844, 0.4263, 0.8844, 0.4665, 0.8844, 0.4665, 0.907, 0.4263, 0.907, 0.5045, 0.8619, 0.5045, 0.8167, 0.5436, 0.7942, 0.5826, 0.8168, 0.5826, 0.8619, 0.5435, 0.8844])
me_cylinder_002.materials.append(mat_material_011)
me_cylinder_002.update()
me_cube_012 = bpy.data.meshes.new('Cube.012')
me_cube_012.from_pydata([(-0.1055, -0.05181, -0.3057), (-0.1055, -0.05181, 0.3057), (-0.1055, 0.05181, -0.3057), (-0.1055, 0.05181, 0.3057), (0.1055, -0.05181, -0.3057), (0.1055, -0.05181, 0.3057), (0.1055, 0.05181, -0.3057), (0.1055, 0.05181, 0.3057)], [], [(0, 1, 3, 2), (2, 3, 7, 6), (6, 7, 5, 4), (4, 5, 1, 0)])
_uv = me_cube_012.uv_layers.new(name='UVMap')
_uv.uv.foreach_set('vector', [0.5381, 0.5967, 0.5381, 0.4769, 0.5584, 0.4769, 0.5584, 0.5967, 0.4554, 0.5967, 0.4554, 0.4769, 0.4968, 0.4769, 0.4968, 0.5967, 0.5584, 0.5967, 0.5584, 0.4769, 0.5787, 0.4769, 0.5787, 0.5967, 0.4968, 0.5967, 0.4968, 0.4769, 0.5381, 0.4769, 0.5381, 0.5967])
me_cube_012.materials.append(mat_material_005)
me_cube_012.update()
me_cube_001 = bpy.data.meshes.new('Cube.001')
me_cube_001.from_pydata([(-2.385, 1.444, -0.09727), (-2.389, 1.444, 0.21), (-2.385, 1.59, -0.09727), (-2.389, 1.59, 0.21), (1.999, 1.444, -0.1451), (1.996, 1.444, 0.1622), (1.999, 1.59, -0.1451), (1.996, 1.59, 0.1622)], [], [(2, 3, 7, 6), (4, 5, 1, 0), (2, 6, 4, 0), (7, 3, 1, 5), (2, 0, 1, 3), (6, 7, 5, 4)])
_uv = me_cube_001.uv_layers.new(name='UVMap')
_uv.uv.foreach_set('vector', [0.626, 0.5269, 0.626, 0.4975, 0.9873, 0.4975, 0.9873, 0.5269, 0.626, 0.5564, 0.626, 0.5269, 0.9873, 0.5269, 0.9873, 0.5564, 0.9873, 0.5846, 0.626, 0.5846, 0.626, 0.5705, 0.9873, 0.5705, 0.9873, 0.5705, 0.626, 0.5705, 0.626, 0.5564, 0.9873, 0.5564, 0.9578, 0.5986, 0.9578, 0.5846, 0.9873, 0.5846, 0.9873, 0.5986, 0.9283, 0.5846, 0.9578, 0.5846, 0.9578, 0.5986, 0.9283, 0.5986])
me_cube_001.materials.append(mat_material_004)
me_cube_001.update()
me_cube_005 = bpy.data.meshes.new('Cube.005')
me_cube_005.from_pydata([(-0.3356, -1.987e-07, 0.7615), (-0.9455, -3.6e-08, 0.6161), (-1.531, -1.135e-07, 0.5409), (-2.04, -5.786e-08, 0.4481), (-2.593, -2.075e-08, 0.3085), (-3.201, -5.202e-08, 0.2514), (-3.845, -2.071e-08, 0.1254), (-3.76, -7.042e-08, -0.6008), (-3.101, 8.411e-08, -0.5765), (-2.488, 6.51e-08, -0.5932), (-1.95, -1.245e-08, -0.5449), (-1.404, 2.626e-08, -0.3869), (-0.7515, -2.666e-08, -0.2356), (-0.07056, -1.354e-07, -0.0192), (-4.109, -0.2179, -0.4593), (-4.148, -0.4008, -0.2669), (-4.273, -0.1328, -0.2484), (-4.273, -0.1328, -0.2485), (-4.151, -0.3962, -0.2208), (-4.153, -0.2095, -0.02261), (-4.273, 0.1328, -0.2484), (-4.148, 0.4008, -0.2669), (-4.109, 0.2179, -0.4593), (-4.153, 0.2095, -0.02262), (-4.151, 0.3962, -0.2208), (-4.273, 0.1328, -0.2485), (0.4455, -0.2566, 0.567), (0.2879, -0.503, 0.4824), (0.3622, -0.3192, 0.2975), (0.1356, -0.3127, 0.7992), (0.2267, -0.5011, 0.6171), (0.3878, -0.2549, 0.6861), (0.2879, 0.503, 0.4824), (0.4455, 0.2566, 0.567), (0.3622, 0.3192, 0.2975), (0.1356, 0.3127, 0.7992), (0.3878, 0.2549, 0.6861), (0.2267, 0.5011, 0.6171), (-0.09051, 0.4912, 0.03778), (-0.1573, 0.6747, 0.2363), (-0.7669, 0.5293, -0.1683), (-0.8137, 0.7159, 0.03717), (-1.415, 0.581, -0.3054), (-1.444, 0.7673, -0.09453), (-1.96, 0.6266, -0.4372), (-1.98, 0.8121, -0.2195), (-2.495, 0.5858, -0.4906), (-2.522, 0.7631, -0.273), (-3.109, 0.5392, -0.494), (-3.135, 0.7133, -0.2807), (-3.808, 0.621, -0.3363), (-3.776, 0.4423, -0.5445), (-3.847, 0.4116, 0.08169), (-3.831, 0.61, -0.1231), (-3.195, 0.4946, 0.1913), (-3.169, 0.695, -0.01478), (-2.588, 0.5536, 0.239), (-2.562, 0.7492, 0.03201), (-2.031, 0.626, 0.3505), (-2.012, 0.8121, 0.1362), (-1.518, 0.5817, 0.4432), (-1.488, 0.7673, 0.2277), (-0.9267, 0.5294, 0.5338), (-0.8788, 0.7157, 0.3236), (-0.2435, 0.6693, 0.4924), (-0.312, 0.479, 0.6946), (-3.776, -0.4423, -0.5445), (-3.807, -0.621, -0.3363), (-3.109, -0.5392, -0.494), (-3.135, -0.7133, -0.2807), (-2.495, -0.5858, -0.4906), (-2.522, -0.7631, -0.273), (-1.96, -0.6266, -0.4372), (-1.98, -0.8121, -0.2195), (-1.415, -0.581, -0.3054), (-1.444, -0.7673, -0.09453), (-0.7669, -0.5293, -0.1683), (-0.8137, -0.7159, 0.03717), (-0.1573, -0.6747, 0.2363), (-0.09051, -0.4912, 0.03778), (-0.312, -0.479, 0.6946), (-0.2435, -0.6693, 0.4924), (-0.9267, -0.5294, 0.5338), (-0.8788, -0.7157, 0.3236), (-1.518, -0.5817, 0.4432), (-1.488, -0.7673, 0.2277), (-2.031, -0.626, 0.3505), (-2.012, -0.8121, 0.1362), (-2.588, -0.5536, 0.239), (-2.562, -0.7492, 0.03201), (-3.195, -0.4946, 0.1913), (-3.169, -0.695, -0.01478), (-3.831, -0.61, -0.123), (-3.847, -0.4116, 0.08171), (-4.272, -3.127e-08, -0.2535), (-4.11, -4.422e-08, -0.4832), (-4.274, -2.414e-08, -0.2424), (-4.157, -3.59e-08, -0.003311), (0.4527, -1.031e-07, 0.5523), (0.3766, -7.832e-08, 0.2701), (0.3782, -1.087e-07, 0.7057), (0.122, -1.721e-07, 0.8347)], [], [(14, 15, 16), (17, 18, 19), (20, 21, 22), (23, 24, 25), (26, 27, 28), (29, 30, 31), (32, 33, 34), (35, 36, 37), (95, 14, 16, 94), (15, 18, 17, 16), (97, 23, 25, 96), (24, 21, 20, 25), (51, 22, 21, 50), (65, 35, 37, 64), (36, 33, 32, 37), (99, 34, 33, 98), (101, 29, 31, 100), (30, 27, 26, 31), (79, 28, 27, 78), (93, 19, 18, 92), (34, 38, 39, 32), (38, 40, 41, 39), (40, 42, 43, 41), (42, 44, 45, 43), (44, 46, 47, 45), (46, 48, 49, 47), (48, 51, 50, 49), (23, 52, 53, 24), (52, 54, 55, 53), (54, 56, 57, 55), (56, 58, 59, 57), (58, 60, 61, 59), (60, 62, 63, 61), (62, 65, 64, 63), (14, 66, 67, 15), (66, 68, 69, 67), (68, 70, 71, 69), (70, 72, 73, 71), (72, 74, 75, 73), (74, 76, 77, 75), (76, 79, 78, 77), (29, 80, 81, 30), (80, 82, 83, 81), (82, 84, 85, 83), (84, 86, 87, 85), (86, 88, 89, 87), (88, 90, 91, 89), (90, 93, 92, 91), (22, 95, 94, 20), (19, 97, 96, 17), (28, 99, 98, 26), (35, 101, 100, 36), (16, 17, 96, 94), (67, 92, 18, 15), (95, 7, 66, 14), (6, 97, 19, 93), (21, 24, 53, 50), (22, 51, 7, 95), (94, 96, 25, 20), (52, 23, 97, 6), (27, 30, 81, 78), (13, 99, 28, 79), (98, 100, 31, 26), (101, 0, 80, 29), (33, 36, 100, 98), (38, 34, 99, 13), (39, 64, 37, 32), (35, 65, 0, 101), (41, 63, 64, 39), (40, 38, 13, 12), (43, 61, 63, 41), (42, 40, 12, 11), (45, 59, 61, 43), (44, 42, 11, 10), (47, 57, 59, 45), (46, 44, 10, 9), (49, 55, 57, 47), (48, 46, 9, 8), (50, 53, 55, 49), (51, 48, 8, 7), (54, 52, 6, 5), (56, 54, 5, 4), (58, 56, 4, 3), (60, 58, 3, 2), (62, 60, 2, 1), (65, 62, 1, 0), (69, 91, 92, 67), (7, 8, 68, 66), (71, 89, 91, 69), (8, 9, 70, 68), (73, 87, 89, 71), (9, 10, 72, 70), (75, 85, 87, 73), (10, 11, 74, 72), (77, 83, 85, 75), (11, 12, 76, 74), (78, 81, 83, 77), (12, 13, 79, 76), (0, 1, 82, 80), (1, 2, 84, 82), (2, 3, 86, 84), (3, 4, 88, 86), (4, 5, 90, 88), (5, 6, 93, 90)])
_uv = me_cube_005.uv_layers.new(name='UVMap')
_uv.uv.foreach_set('vector', [0.04165, 0.6363, 0.02686, 0.6205, 0.04853, 0.6157, 0.04853, 0.6157, 0.02723, 0.617, 0.04233, 0.6018, 0.07001, 0.6157, 0.09168, 0.6205, 0.07689, 0.6363, 0.07621, 0.6018, 0.09131, 0.617, 0.07001, 0.6157, 0.1709, 0.6327, 0.1908, 0.6333, 0.176, 0.6494, 0.1754, 0.6049, 0.1907, 0.6214, 0.1708, 0.622, 0.1095, 0.6333, 0.1294, 0.6327, 0.1243, 0.6494, 0.1249, 0.6049, 0.1295, 0.622, 0.1096, 0.6213, 0.05927, 0.638, 0.04165, 0.6363, 0.04853, 0.6157, 0.05927, 0.6161, 0.02686, 0.6205, 0.02723, 0.617, 0.04853, 0.6157, 0.04853, 0.6157, 0.05927, 0.6002, 0.07621, 0.6018, 0.07001, 0.6157, 0.05927, 0.6152, 0.09131, 0.617, 0.09168, 0.6205, 0.07001, 0.6157, 0.07001, 0.6157, 0.09503, 0.6519, 0.07689, 0.6363, 0.09168, 0.6205, 0.1095, 0.6352, 0.05745, 0.7876, 0.01988, 0.7899, 0.01576, 0.7736, 0.05542, 0.77, 0.1295, 0.622, 0.1294, 0.6327, 0.1095, 0.6333, 0.1096, 0.6213, 0.1502, 0.6519, 0.1243, 0.6494, 0.1294, 0.6327, 0.1502, 0.634, 0.02769, 0.9419, 0.02719, 0.9672, 0.00904, 0.9625, 0.00948, 0.9419, 0.1907, 0.6214, 0.1908, 0.6333, 0.1709, 0.6327, 0.1708, 0.622, 0.04925, 0.7097, 0.009046, 0.6951, 0.01283, 0.6798, 0.05225, 0.6934, 0.3543, 0.9752, 0.3803, 0.9588, 0.3833, 0.9739, 0.3564, 0.9912, 0.009045, 0.7468, 0.04925, 0.7321, 0.05225, 0.7484, 0.01283, 0.762, 0.04925, 0.7321, 0.1061, 0.7254, 0.1074, 0.7419, 0.05225, 0.7484, 0.1061, 0.7254, 0.1597, 0.7237, 0.1596, 0.7403, 0.1074, 0.7419, 0.1597, 0.7237, 0.2051, 0.7209, 0.2041, 0.738, 0.1596, 0.7403, 0.2051, 0.7209, 0.2483, 0.7245, 0.2479, 0.7417, 0.2041, 0.738, 0.2483, 0.7245, 0.2971, 0.7332, 0.2966, 0.75, 0.2479, 0.7417, 0.2971, 0.7332, 0.3506, 0.739, 0.3506, 0.7556, 0.2966, 0.75, 0.3803, 0.9249, 0.3543, 0.9086, 0.3564, 0.8925, 0.3833, 0.9098, 0.3472, 0.7899, 0.294, 0.789, 0.2955, 0.7717, 0.3494, 0.7729, 0.294, 0.789, 0.2452, 0.7839, 0.2467, 0.7666, 0.2955, 0.7717, 0.2452, 0.7839, 0.1995, 0.7846, 0.2016, 0.7667, 0.2467, 0.7666, 0.1995, 0.7846, 0.1572, 0.7847, 0.1585, 0.7666, 0.2016, 0.7667, 0.1572, 0.7847, 0.1088, 0.7835, 0.1085, 0.7656, 0.1585, 0.7666, 0.1088, 0.7835, 0.05745, 0.7876, 0.05542, 0.77, 0.1085, 0.7656, 0.04165, 0.6363, 0.02349, 0.6519, 0.009048, 0.6352, 0.02686, 0.6205, 0.3506, 0.7028, 0.2971, 0.7087, 0.2966, 0.6918, 0.3506, 0.6863, 0.2971, 0.7087, 0.2483, 0.7173, 0.2479, 0.7002, 0.2966, 0.6918, 0.2483, 0.7173, 0.2051, 0.7209, 0.2041, 0.7038, 0.2479, 0.7002, 0.2051, 0.7209, 0.1597, 0.7182, 0.1596, 0.7015, 0.2041, 0.7038, 0.1597, 0.7182, 0.1061, 0.7164, 0.1074, 0.6999, 0.1596, 0.7015, 0.1061, 0.7164, 0.04925, 0.7097, 0.05225, 0.6934, 0.1074, 0.6999, 0.01988, 0.6519, 0.05745, 0.6542, 0.05542, 0.6718, 0.01576, 0.6682, 0.05745, 0.6542, 0.1088, 0.6583, 0.1085, 0.6762, 0.05542, 0.6718, 0.1088, 0.6583, 0.1572, 0.6571, 0.1585, 0.6752, 0.1085, 0.6762, 0.1572, 0.6571, 0.1995, 0.6572, 0.2016, 0.6751, 0.1585, 0.6752, 0.1995, 0.6572, 0.2452, 0.6579, 0.2467, 0.6753, 0.2016, 0.6751, 0.2452, 0.6579, 0.294, 0.6528, 0.2955, 0.6701, 0.2467, 0.6753, 0.294, 0.6528, 0.3472, 0.6519, 0.3494, 0.669, 0.2955, 0.6701, 0.07689, 0.6363, 0.05927, 0.638, 0.05927, 0.6161, 0.07001, 0.6157, 0.04233, 0.6018, 0.05927, 0.6002, 0.05927, 0.6152, 0.04853, 0.6157, 0.176, 0.6494, 0.1502, 0.6519, 0.1502, 0.634, 0.1709, 0.6327, 0.02719, 0.9166, 0.02769, 0.9419, 0.00948, 0.9419, 0.00904, 0.9213, 0.04853, 0.6157, 0.04853, 0.6157, 0.05927, 0.6152, 0.05927, 0.6161, 0.3506, 0.6863, 0.3494, 0.669, 0.3756, 0.6715, 0.3761, 0.6752, 0.3768, 0.8454, 0.3506, 0.8448, 0.3521, 0.809, 0.3768, 0.8278, 0.3534, 0.9419, 0.3803, 0.9419, 0.3803, 0.9588, 0.3543, 0.9752, 0.3761, 0.7666, 0.3756, 0.7703, 0.3494, 0.7729, 0.3506, 0.7556, 0.3758, 0.863, 0.35, 0.8805, 0.3506, 0.8448, 0.3768, 0.8454, 0.05927, 0.6161, 0.05927, 0.6152, 0.07001, 0.6157, 0.07001, 0.6157, 0.3543, 0.9086, 0.3803, 0.9249, 0.3803, 0.9419, 0.3534, 0.9419, 0.01283, 0.6798, 0.01576, 0.6682, 0.05542, 0.6718, 0.05225, 0.6934, 0.04872, 0.836, 0.009043, 0.8347, 0.01056, 0.8089, 0.05067, 0.7962, 0.1502, 0.634, 0.1502, 0.6202, 0.1708, 0.622, 0.1709, 0.6327, 0.02769, 0.9419, 0.06513, 0.9419, 0.06435, 0.9806, 0.02719, 0.9672, 0.1294, 0.6327, 0.1295, 0.622, 0.1502, 0.6202, 0.1502, 0.634, 0.04833, 0.8756, 0.009042, 0.8605, 0.009043, 0.8347, 0.04872, 0.836, 0.05225, 0.7484, 0.05542, 0.77, 0.01576, 0.7736, 0.01283, 0.762, 0.02719, 0.9166, 0.06435, 0.9031, 0.06513, 0.9419, 0.02769, 0.9419, 0.1074, 0.7419, 0.1085, 0.7656, 0.05542, 0.77, 0.05225, 0.7484, 0.105, 0.8804, 0.04833, 0.8756, 0.04872, 0.836, 0.106, 0.8377, 0.1596, 0.7403, 0.1585, 0.7666, 0.1085, 0.7656, 0.1074, 0.7419, 0.1584, 0.8862, 0.105, 0.8804, 0.106, 0.8377, 0.16, 0.8393, 0.2041, 0.738, 0.2016, 0.7667, 0.1585, 0.7666, 0.1596, 0.7403, 0.2035, 0.8912, 0.1584, 0.8862, 0.16, 0.8393, 0.2058, 0.8407, 0.2479, 0.7417, 0.2467, 0.7666, 0.2016, 0.7667, 0.2041, 0.738, 0.2469, 0.8892, 0.2035, 0.8912, 0.2058, 0.8407, 0.2492, 0.8419, 0.2966, 0.75, 0.2955, 0.7717, 0.2467, 0.7666, 0.2479, 0.7417, 0.296, 0.8868, 0.2469, 0.8892, 0.2492, 0.8419, 0.2978, 0.8433, 0.3506, 0.7556, 0.3494, 0.7729, 0.2955, 0.7717, 0.2966, 0.75, 0.35, 0.8805, 0.296, 0.8868, 0.2978, 0.8433, 0.3506, 0.8448, 0.3009, 0.9019, 0.3543, 0.9086, 0.3534, 0.9419, 0.3004, 0.9419, 0.252, 0.8971, 0.3009, 0.9019, 0.3004, 0.9419, 0.2513, 0.9419, 0.2061, 0.8912, 0.252, 0.8971, 0.2513, 0.9419, 0.2052, 0.9419, 0.1639, 0.8948, 0.2061, 0.8912, 0.2052, 0.9419, 0.1634, 0.9419, 0.1157, 0.8991, 0.1639, 0.8948, 0.1634, 0.9419, 0.1158, 0.9419, 0.06435, 0.9031, 0.1157, 0.8991, 0.1158, 0.9419, 0.06513, 0.9419, 0.2966, 0.6918, 0.2955, 0.6701, 0.3494, 0.669, 0.3506, 0.6863, 0.3506, 0.8448, 0.2978, 0.8433, 0.2985, 0.7996, 0.3521, 0.809, 0.2479, 0.7002, 0.2467, 0.6753, 0.2955, 0.6701, 0.2966, 0.6918, 0.2978, 0.8433, 0.2492, 0.8419, 0.2497, 0.7945, 0.2985, 0.7996, 0.2041, 0.7038, 0.2016, 0.6751, 0.2467, 0.6753, 0.2479, 0.7002, 0.2492, 0.8419, 0.2058, 0.8407, 0.2065, 0.7899, 0.2497, 0.7945, 0.1596, 0.7015, 0.1585, 0.6752, 0.2016, 0.6751, 0.2041, 0.7038, 0.2058, 0.8407, 0.16, 0.8393, 0.1611, 0.7923, 0.2065, 0.7899, 0.1074, 0.6999, 0.1085, 0.6762, 0.1585, 0.6752, 0.1596, 0.7015, 0.16, 0.8393, 0.106, 0.8377, 0.1075, 0.7949, 0.1611, 0.7923, 0.05225, 0.6934, 0.05542, 0.6718, 0.1085, 0.6762, 0.1074, 0.6999, 0.106, 0.8377, 0.04872, 0.836, 0.05067, 0.7962, 0.1075, 0.7949, 0.06513, 0.9419, 0.1158, 0.9419, 0.1157, 0.9847, 0.06435, 0.9806, 0.1158, 0.9419, 0.1634, 0.9419, 0.1639, 0.9889, 0.1157, 0.9847, 0.1634, 0.9419, 0.2052, 0.9419, 0.2061, 0.9925, 0.1639, 0.9889, 0.2052, 0.9419, 0.2513, 0.9419, 0.252, 0.9866, 0.2061, 0.9925, 0.2513, 0.9419, 0.3004, 0.9419, 0.3009, 0.9819, 0.252, 0.9866, 0.3004, 0.9419, 0.3534, 0.9419, 0.3543, 0.9752, 0.3009, 0.9819])
me_cube_005.materials.append(mat_material_002)
me_cube_005.update()
me_cube_016 = bpy.data.meshes.new('Cube.016')
me_cube_016.from_pydata([(0.07523, 1.707, 0.5911), (0.07523, 1.707, -0.8987), (0.07523, -1.707, 0.5911), (0.07523, -1.707, -0.8987), (-0.07523, 1.707, 0.5911), (-0.07523, 1.707, -0.8987), (-0.07523, -1.707, 0.5911), (-0.07523, -1.707, -0.8987), (0.07523, -1.399, 1.063), (-0.07523, -1.399, 1.063), (0.07523, 1.399, 1.063), (-0.07523, 1.399, 1.063), (-0.07523, 1.343, 0.1842), (-0.07523, -1.343, 0.1842), (0.07523, 1.343, 0.5269), (0.07523, 1.343, 0.1842), (-0.07523, -1.343, 0.5269), (0.07523, -1.343, 0.5269), (0.07523, -1.343, 0.1842), (-0.07523, 1.343, 0.5269), (0.07523, 1.178, 0.7466), (0.07523, -1.178, 0.7466), (-0.07523, -1.178, 0.7466), (-0.07523, 1.178, 0.7466)], [], [(8, 2, 17, 21), (3, 2, 6, 7), (4, 5, 12, 19), (5, 1, 3, 7), (0, 10, 20, 14), (5, 4, 0, 1), (10, 11, 9, 8), (3, 1, 15, 18), (0, 4, 11, 10), (6, 2, 8, 9), (1, 0, 14, 15), (6, 9, 22, 16), (10, 8, 21, 20), (7, 6, 16, 13), (11, 4, 19, 23), (5, 7, 13, 12), (9, 11, 23, 22), (2, 3, 18, 17), (12, 13, 18, 15), (15, 14, 19, 12), (23, 19, 14, 20), (20, 21, 22, 23), (16, 22, 21, 17), (13, 16, 17, 18)])
_uv = me_cube_016.uv_layers.new(name='UVMap')
_uv.uv.foreach_set('vector', [0.01561, 0.03773, 0.05647, 0.01102, 0.06203, 0.04256, 0.04299, 0.05683, 0.3686, 0.1143, 0.3686, 0.01102, 0.3816, 0.01102, 0.3816, 0.1143, 0.2264, 0.01102, 0.3555, 0.01102, 0.2617, 0.04256, 0.232, 0.04256, 0.3816, 0.2917, 0.3686, 0.2917, 0.3686, 0.1143, 0.3816, 0.1143, 0.05647, 0.3068, 0.01561, 0.2801, 0.04299, 0.261, 0.06203, 0.2753, 0.2342, 0.198, 0.2342, 0.09471, 0.2473, 0.09471, 0.2473, 0.198, 0.3686, 0.2801, 0.3555, 0.2801, 0.3555, 0.03773, 0.3686, 0.03773, 0.1856, 0.01102, 0.1856, 0.3068, 0.09173, 0.2753, 0.09173, 0.04256, 0.3686, 0.3068, 0.3555, 0.3068, 0.3555, 0.2801, 0.3686, 0.2801, 0.3555, 0.01102, 0.3686, 0.01102, 0.3686, 0.03773, 0.3555, 0.03773, 0.1856, 0.3068, 0.05647, 0.3068, 0.06203, 0.2753, 0.09173, 0.2753, 0.2264, 0.3068, 0.1856, 0.2801, 0.213, 0.261, 0.232, 0.2753, 0.01561, 0.2801, 0.01561, 0.03773, 0.04299, 0.05683, 0.04299, 0.261, 0.3555, 0.3068, 0.2264, 0.3068, 0.232, 0.2753, 0.2617, 0.2753, 0.1856, 0.03773, 0.2264, 0.01102, 0.232, 0.04256, 0.213, 0.05683, 0.3555, 0.01102, 0.3555, 0.3068, 0.2617, 0.2753, 0.2617, 0.04256, 0.1856, 0.2801, 0.1856, 0.03773, 0.213, 0.05683, 0.213, 0.261, 0.05647, 0.01102, 0.1856, 0.01102, 0.09173, 0.04256, 0.06203, 0.04256, 0.3816, 0.2438, 0.3816, 0.01102, 0.3946, 0.01102, 0.3946, 0.2438, 0.3946, 0.181, 0.3946, 0.1573, 0.4077, 0.1573, 0.4077, 0.181, 0.4077, 0.1335, 0.4077, 0.1573, 0.3946, 0.1573, 0.3946, 0.1335, 0.3946, 0.1335, 0.3946, 0.01102, 0.4077, 0.01102, 0.4077, 0.1335, 0.2342, 0.2327, 0.2342, 0.2089, 0.2472, 0.2089, 0.2472, 0.2327, 0.2342, 0.2564, 0.2342, 0.2327, 0.2472, 0.2327, 0.2472, 0.2564])
me_cube_016.materials.append(mat_material_012)
me_cube_016.use_mirror_vertex_groups = False
me_cube_016.update()
me_cube_017 = bpy.data.meshes.new('Cube.017')
me_cube_017.from_pydata([(-3.23, 1.399, -0.298), (-3.23, 1.399, 0.3629), (-3.23, 1.635, -0.298), (-3.23, 1.635, 0.3629), (2.84, 1.399, -0.298), (2.84, 1.399, 0.3629), (2.84, 1.635, -0.298), (2.84, 1.635, 0.3629)], [], [(2, 3, 7, 6), (4, 5, 1, 0), (2, 6, 4, 0), (7, 3, 1, 5)])
_uv = me_cube_017.uv_layers.new(name='UVMap')
_uv.uv.foreach_set('vector', [0.4961, 0.4602, 0.4471, 0.4602, 0.4471, 0.009644, 0.4961, 0.009644, 0.5452, 0.4602, 0.4961, 0.4602, 0.4961, 0.009644, 0.5452, 0.009644, 0.5628, 0.009644, 0.5628, 0.4602, 0.5452, 0.4602, 0.5452, 0.009644, 0.5803, 0.009644, 0.5803, 0.4602, 0.5628, 0.4602, 0.5628, 0.009644])
me_cube_017.materials.append(mat_material_013)
me_cube_017.update()
me_cube_018 = bpy.data.meshes.new('Cube.018')
me_cube_018.from_pydata([(-0.1089, -1.474, -0.1559), (-0.1089, -1.474, 0.1559), (-0.1089, 1.474, -0.1559), (-0.1089, 1.474, 0.1559), (0.1089, -1.474, -0.1559), (0.1089, -1.474, 0.1559), (0.1089, 1.474, -0.1559), (0.1089, 1.474, 0.1559)], [], [(0, 1, 3, 2), (6, 7, 5, 4), (2, 6, 4, 0), (7, 3, 1, 5)])
_uv = me_cube_018.uv_layers.new(name='UVMap')
_uv.uv.foreach_set('vector', [0.04839, 0.5866, 0.02023, 0.5866, 0.02023, 0.3204, 0.04839, 0.3204, 0.07654, 0.5866, 0.04839, 0.5866, 0.04839, 0.3204, 0.07654, 0.3204, 0.09621, 0.5866, 0.07654, 0.5866, 0.07654, 0.3204, 0.09621, 0.3204, 0.1159, 0.5866, 0.09621, 0.5866, 0.09621, 0.3204, 0.1159, 0.3204])
me_cube_018.materials.append(mat_material_014)
me_cube_018.update()
me_cube_019 = bpy.data.meshes.new('Cube.019')
me_cube_019.from_pydata([(-0.1089, -1.474, -0.1559), (-0.1089, -1.474, 0.1559), (-0.1089, 1.474, -0.1559), (-0.1089, 1.474, 0.1559), (0.1089, -1.474, -0.1559), (0.1089, -1.474, 0.1559), (0.1089, 1.474, -0.1559), (0.1089, 1.474, 0.1559)], [], [(0, 1, 3, 2), (6, 7, 5, 4), (2, 6, 4, 0), (7, 3, 1, 5)])
_uv = me_cube_019.uv_layers.new(name='UVMap')
_uv.uv.foreach_set('vector', [0.04839, 0.5866, 0.02023, 0.5866, 0.02023, 0.3204, 0.04839, 0.3204, 0.07654, 0.5866, 0.04839, 0.5866, 0.04839, 0.3204, 0.07654, 0.3204, 0.09621, 0.5866, 0.07654, 0.5866, 0.07654, 0.3204, 0.09621, 0.3204, 0.1159, 0.5866, 0.09621, 0.5866, 0.09621, 0.3204, 0.1159, 0.3204])
me_cube_019.materials.append(mat_material_015)
me_cube_019.update()
me_cube_020 = bpy.data.meshes.new('Cube.020')
me_cube_020.from_pydata([(-0.1089, -1.474, -0.1559), (-0.1089, -1.474, 0.1559), (-0.1089, 1.474, -0.1559), (-0.1089, 1.474, 0.1559), (0.1089, -1.474, -0.1559), (0.1089, -1.474, 0.1559), (0.1089, 1.474, -0.1559), (0.1089, 1.474, 0.1559)], [], [(0, 1, 3, 2), (6, 7, 5, 4), (2, 6, 4, 0), (7, 3, 1, 5)])
_uv = me_cube_020.uv_layers.new(name='UVMap')
_uv.uv.foreach_set('vector', [0.04839, 0.5866, 0.02023, 0.5866, 0.02023, 0.3204, 0.04839, 0.3204, 0.07654, 0.5866, 0.04839, 0.5866, 0.04839, 0.3204, 0.07654, 0.3204, 0.09621, 0.5866, 0.07654, 0.5866, 0.07654, 0.3204, 0.09621, 0.3204, 0.1159, 0.5866, 0.09621, 0.5866, 0.09621, 0.3204, 0.1159, 0.3204])
me_cube_020.materials.append(mat_material_016)
me_cube_020.update()
me_cube_021 = bpy.data.meshes.new('Cube.021')
me_cube_021.from_pydata([(-0.1089, -1.474, -0.1559), (-0.1089, -1.474, 0.1559), (-0.1089, 1.474, -0.1559), (-0.1089, 1.474, 0.1559), (0.1089, -1.474, -0.1559), (0.1089, -1.474, 0.1559), (0.1089, 1.474, -0.1559), (0.1089, 1.474, 0.1559)], [], [(0, 1, 3, 2), (6, 7, 5, 4), (2, 6, 4, 0), (7, 3, 1, 5)])
_uv = me_cube_021.uv_layers.new(name='UVMap')
_uv.uv.foreach_set('vector', [0.04839, 0.5866, 0.02023, 0.5866, 0.02023, 0.3204, 0.04839, 0.3204, 0.07654, 0.5866, 0.04839, 0.5866, 0.04839, 0.3204, 0.07654, 0.3204, 0.09621, 0.5866, 0.07654, 0.5866, 0.07654, 0.3204, 0.09621, 0.3204, 0.1159, 0.5866, 0.09621, 0.5866, 0.09621, 0.3204, 0.1159, 0.3204])
me_cube_021.materials.append(mat_material_017)
me_cube_021.update()
me_cube_022 = bpy.data.meshes.new('Cube.022')
me_cube_022.from_pydata([(-0.1055, -0.05181, -0.3057), (-0.1055, -0.05181, 0.3057), (-0.1055, 0.05181, -0.3057), (-0.1055, 0.05181, 0.3057), (0.1055, -0.05181, -0.3057), (0.1055, -0.05181, 0.3057), (0.1055, 0.05181, -0.3057), (0.1055, 0.05181, 0.3057)], [], [(0, 1, 3, 2), (2, 3, 7, 6), (6, 7, 5, 4), (4, 5, 1, 0)])
_uv = me_cube_022.uv_layers.new(name='UVMap')
_uv.uv.foreach_set('vector', [0.5381, 0.5967, 0.5381, 0.4769, 0.5584, 0.4769, 0.5584, 0.5967, 0.4554, 0.5967, 0.4554, 0.4769, 0.4968, 0.4769, 0.4968, 0.5967, 0.5584, 0.5967, 0.5584, 0.4769, 0.5787, 0.4769, 0.5787, 0.5967, 0.4968, 0.5967, 0.4968, 0.4769, 0.5381, 0.4769, 0.5381, 0.5967])
me_cube_022.materials.append(mat_material_018)
me_cube_022.update()
me_cube_023 = bpy.data.meshes.new('Cube.023')
me_cube_023.from_pydata([(-0.1055, -0.05181, -0.3057), (-0.1055, -0.05181, 0.3057), (-0.1055, 0.05181, -0.3057), (-0.1055, 0.05181, 0.3057), (0.1055, -0.05181, -0.3057), (0.1055, -0.05181, 0.3057), (0.1055, 0.05181, -0.3057), (0.1055, 0.05181, 0.3057)], [], [(0, 1, 3, 2), (2, 3, 7, 6), (6, 7, 5, 4), (4, 5, 1, 0)])
_uv = me_cube_023.uv_layers.new(name='UVMap')
_uv.uv.foreach_set('vector', [0.5381, 0.5967, 0.5381, 0.4769, 0.5584, 0.4769, 0.5584, 0.5967, 0.4554, 0.5967, 0.4554, 0.4769, 0.4968, 0.4769, 0.4968, 0.5967, 0.5584, 0.5967, 0.5584, 0.4769, 0.5787, 0.4769, 0.5787, 0.5967, 0.4968, 0.5967, 0.4968, 0.4769, 0.5381, 0.4769, 0.5381, 0.5967])
me_cube_023.materials.append(mat_material_019)
me_cube_023.update()
me_cube_024 = bpy.data.meshes.new('Cube.024')
me_cube_024.from_pydata([(-0.1055, -0.05181, -0.3057), (-0.1055, -0.05181, 0.3057), (-0.1055, 0.05181, -0.3057), (-0.1055, 0.05181, 0.3057), (0.1055, -0.05181, -0.3057), (0.1055, -0.05181, 0.3057), (0.1055, 0.05181, -0.3057), (0.1055, 0.05181, 0.3057)], [], [(0, 1, 3, 2), (2, 3, 7, 6), (6, 7, 5, 4), (4, 5, 1, 0)])
_uv = me_cube_024.uv_layers.new(name='UVMap')
_uv.uv.foreach_set('vector', [0.5381, 0.5967, 0.5381, 0.4769, 0.5584, 0.4769, 0.5584, 0.5967, 0.4554, 0.5967, 0.4554, 0.4769, 0.4968, 0.4769, 0.4968, 0.5967, 0.5584, 0.5967, 0.5584, 0.4769, 0.5787, 0.4769, 0.5787, 0.5967, 0.4968, 0.5967, 0.4968, 0.4769, 0.5381, 0.4769, 0.5381, 0.5967])
me_cube_024.materials.append(mat_material_020)
me_cube_024.update()
me_cube_025 = bpy.data.meshes.new('Cube.025')
me_cube_025.from_pydata([(-0.1055, -0.05181, -0.3057), (-0.1055, -0.05181, 0.3057), (-0.1055, 0.05181, -0.3057), (-0.1055, 0.05181, 0.3057), (0.1055, -0.05181, -0.3057), (0.1055, -0.05181, 0.3057), (0.1055, 0.05181, -0.3057), (0.1055, 0.05181, 0.3057)], [], [(0, 1, 3, 2), (2, 3, 7, 6), (6, 7, 5, 4), (4, 5, 1, 0)])
_uv = me_cube_025.uv_layers.new(name='UVMap')
_uv.uv.foreach_set('vector', [0.5381, 0.5967, 0.5381, 0.4769, 0.5584, 0.4769, 0.5584, 0.5967, 0.4554, 0.5967, 0.4554, 0.4769, 0.4968, 0.4769, 0.4968, 0.5967, 0.5584, 0.5967, 0.5584, 0.4769, 0.5787, 0.4769, 0.5787, 0.5967, 0.4968, 0.5967, 0.4968, 0.4769, 0.5381, 0.4769, 0.5381, 0.5967])
me_cube_025.materials.append(mat_material_021)
me_cube_025.update()
me_cube_026 = bpy.data.meshes.new('Cube.026')
me_cube_026.from_pydata([(-0.1055, -0.05181, -0.3057), (-0.1055, -0.05181, 0.3057), (-0.1055, 0.05181, -0.3057), (-0.1055, 0.05181, 0.3057), (0.1055, -0.05181, -0.3057), (0.1055, -0.05181, 0.3057), (0.1055, 0.05181, -0.3057), (0.1055, 0.05181, 0.3057)], [], [(0, 1, 3, 2), (2, 3, 7, 6), (6, 7, 5, 4), (4, 5, 1, 0)])
_uv = me_cube_026.uv_layers.new(name='UVMap')
_uv.uv.foreach_set('vector', [0.5381, 0.5967, 0.5381, 0.4769, 0.5584, 0.4769, 0.5584, 0.5967, 0.4554, 0.5967, 0.4554, 0.4769, 0.4968, 0.4769, 0.4968, 0.5967, 0.5584, 0.5967, 0.5584, 0.4769, 0.5787, 0.4769, 0.5787, 0.5967, 0.4968, 0.5967, 0.4968, 0.4769, 0.5381, 0.4769, 0.5381, 0.5967])
me_cube_026.materials.append(mat_material_022)
me_cube_026.update()
me_cube_027 = bpy.data.meshes.new('Cube.027')
me_cube_027.from_pydata([(-0.1055, -0.05181, -0.3057), (-0.1055, -0.05181, 0.3057), (-0.1055, 0.05181, -0.3057), (-0.1055, 0.05181, 0.3057), (0.1055, -0.05181, -0.3057), (0.1055, -0.05181, 0.3057), (0.1055, 0.05181, -0.3057), (0.1055, 0.05181, 0.3057)], [], [(0, 1, 3, 2), (2, 3, 7, 6), (6, 7, 5, 4), (4, 5, 1, 0)])
_uv = me_cube_027.uv_layers.new(name='UVMap')
_uv.uv.foreach_set('vector', [0.5381, 0.5967, 0.5381, 0.4769, 0.5584, 0.4769, 0.5584, 0.5967, 0.4554, 0.5967, 0.4554, 0.4769, 0.4968, 0.4769, 0.4968, 0.5967, 0.5584, 0.5967, 0.5584, 0.4769, 0.5787, 0.4769, 0.5787, 0.5967, 0.4968, 0.5967, 0.4968, 0.4769, 0.5381, 0.4769, 0.5381, 0.5967])
me_cube_027.materials.append(mat_material_023)
me_cube_027.update()
me_cube_028 = bpy.data.meshes.new('Cube.028')
me_cube_028.from_pydata([(-0.1055, -0.05181, -0.3057), (-0.1055, -0.05181, 0.3057), (-0.1055, 0.05181, -0.3057), (-0.1055, 0.05181, 0.3057), (0.1055, -0.05181, -0.3057), (0.1055, -0.05181, 0.3057), (0.1055, 0.05181, -0.3057), (0.1055, 0.05181, 0.3057)], [], [(0, 1, 3, 2), (2, 3, 7, 6), (6, 7, 5, 4), (4, 5, 1, 0)])
_uv = me_cube_028.uv_layers.new(name='UVMap')
_uv.uv.foreach_set('vector', [0.5381, 0.5967, 0.5381, 0.4769, 0.5584, 0.4769, 0.5584, 0.5967, 0.4554, 0.5967, 0.4554, 0.4769, 0.4968, 0.4769, 0.4968, 0.5967, 0.5584, 0.5967, 0.5584, 0.4769, 0.5787, 0.4769, 0.5787, 0.5967, 0.4968, 0.5967, 0.4968, 0.4769, 0.5381, 0.4769, 0.5381, 0.5967])
me_cube_028.materials.append(mat_material_024)
me_cube_028.update()
me_cube_029 = bpy.data.meshes.new('Cube.029')
me_cube_029.from_pydata([(-0.1055, -0.05181, -0.3057), (-0.1055, -0.05181, 0.3057), (-0.1055, 0.05181, -0.3057), (-0.1055, 0.05181, 0.3057), (0.1055, -0.05181, -0.3057), (0.1055, -0.05181, 0.3057), (0.1055, 0.05181, -0.3057), (0.1055, 0.05181, 0.3057)], [], [(0, 1, 3, 2), (2, 3, 7, 6), (6, 7, 5, 4), (4, 5, 1, 0)])
_uv = me_cube_029.uv_layers.new(name='UVMap')
_uv.uv.foreach_set('vector', [0.5381, 0.5967, 0.5381, 0.4769, 0.5584, 0.4769, 0.5584, 0.5967, 0.4554, 0.5967, 0.4554, 0.4769, 0.4968, 0.4769, 0.4968, 0.5967, 0.5584, 0.5967, 0.5584, 0.4769, 0.5787, 0.4769, 0.5787, 0.5967, 0.4968, 0.5967, 0.4968, 0.4769, 0.5381, 0.4769, 0.5381, 0.5967])
me_cube_029.materials.append(mat_material_025)
me_cube_029.update()
me_cube_030 = bpy.data.meshes.new('Cube.030')
me_cube_030.from_pydata([(-0.1055, -0.05181, -0.3057), (-0.1055, -0.05181, 0.3057), (-0.1055, 0.05181, -0.3057), (-0.1055, 0.05181, 0.3057), (0.1055, -0.05181, -0.3057), (0.1055, -0.05181, 0.3057), (0.1055, 0.05181, -0.3057), (0.1055, 0.05181, 0.3057)], [], [(0, 1, 3, 2), (2, 3, 7, 6), (6, 7, 5, 4), (4, 5, 1, 0)])
_uv = me_cube_030.uv_layers.new(name='UVMap')
_uv.uv.foreach_set('vector', [0.5381, 0.5967, 0.5381, 0.4769, 0.5584, 0.4769, 0.5584, 0.5967, 0.4554, 0.5967, 0.4554, 0.4769, 0.4968, 0.4769, 0.4968, 0.5967, 0.5584, 0.5967, 0.5584, 0.4769, 0.5787, 0.4769, 0.5787, 0.5967, 0.4968, 0.5967, 0.4968, 0.4769, 0.5381, 0.4769, 0.5381, 0.5967])
me_cube_030.materials.append(mat_material_026)
me_cube_030.update()
me_cube_032 = bpy.data.meshes.new('Cube.032')
me_cube_032.from_pydata([(-2.385, 1.444, -0.09727), (-2.389, 1.444, 0.21), (-2.385, 1.59, -0.09727), (-2.389, 1.59, 0.21), (1.999, 1.444, -0.1451), (1.996, 1.444, 0.1622), (1.999, 1.59, -0.1451), (1.996, 1.59, 0.1622)], [], [(2, 3, 7, 6), (4, 5, 1, 0), (2, 6, 4, 0), (7, 3, 1, 5), (2, 0, 1, 3), (6, 7, 5, 4)])
_uv = me_cube_032.uv_layers.new(name='UVMap')
_uv.uv.foreach_set('vector', [0.626, 0.5269, 0.626, 0.4975, 0.9873, 0.4975, 0.9873, 0.5269, 0.626, 0.5564, 0.626, 0.5269, 0.9873, 0.5269, 0.9873, 0.5564, 0.9873, 0.5846, 0.626, 0.5846, 0.626, 0.5705, 0.9873, 0.5705, 0.9873, 0.5705, 0.626, 0.5705, 0.626, 0.5564, 0.9873, 0.5564, 0.9578, 0.5986, 0.9578, 0.5846, 0.9873, 0.5846, 0.9873, 0.5986, 0.9283, 0.5846, 0.9578, 0.5846, 0.9578, 0.5986, 0.9283, 0.5986])
me_cube_032.materials.append(mat_material_028)
me_cube_032.update()
me_cube_033 = bpy.data.meshes.new('Cube.033')
me_cube_033.from_pydata([(-0.1461, -0.1461, -0.46), (-0.1461, -0.1461, 0.46), (-0.1461, 0.1461, -0.46), (-0.1461, 0.1461, 0.46), (0.1461, -0.1461, -0.46), (0.1461, -0.1461, 0.46), (0.1461, 0.1461, -0.46), (0.1461, 0.1461, 0.46)], [], [(0, 1, 3, 2), (2, 3, 7, 6), (6, 7, 5, 4), (4, 5, 1, 0), (2, 6, 4, 0), (7, 3, 1, 5)])
_uv = me_cube_033.uv_layers.new(name='UVMap')
_uv.uv.foreach_set('vector', [0.4553, 0.5691, 0.4553, 0.4756, 0.485, 0.4756, 0.485, 0.5691, 0.485, 0.5691, 0.485, 0.4756, 0.5147, 0.4756, 0.5147, 0.5691, 0.5147, 0.5691, 0.5147, 0.4756, 0.5444, 0.4756, 0.5444, 0.5691, 0.5444, 0.5691, 0.5444, 0.4756, 0.5741, 0.4756, 0.5741, 0.5691, 0.485, 0.5691, 0.485, 0.5988, 0.4553, 0.5988, 0.4553, 0.5691, 0.5147, 0.5691, 0.5147, 0.5988, 0.485, 0.5988, 0.485, 0.5691])
me_cube_033.materials.append(mat_material_029)
me_cube_033.update()
me_cylinder_001 = bpy.data.meshes.new('Cylinder.001')
me_cylinder_001.from_pydata([(-0.1524, 0.2642, -0.1359), (-0.1524, 0.2642, 0.1359), (0.1527, 0.2641, -0.1359), (0.1527, 0.2641, 0.1359), (0.305, -0.000167, -0.1359), (0.305, -0.000167, 0.1359), (0.1524, -0.2642, -0.1359), (0.1524, -0.2642, 0.1359), (-0.1527, -0.2641, -0.1359), (-0.1527, -0.2641, 0.1359), (-0.305, 0.0001672, -0.1359), (-0.305, 0.0001672, 0.1359)], [], [(0, 1, 3, 2), (2, 3, 5, 4), (4, 5, 7, 6), (6, 7, 9, 8), (3, 1, 11, 9, 7, 5), (8, 9, 11, 10), (10, 11, 1, 0), (0, 2, 4, 6, 8, 10)])
_uv = me_cylinder_001.uv_layers.new(name='UVMap')
_uv.uv.foreach_set('vector', [0.4263, 0.907, 0.4665, 0.907, 0.4665, 0.9521, 0.4263, 0.9521, 0.4263, 0.9521, 0.4665, 0.9521, 0.4665, 0.9747, 0.4263, 0.9747, 0.4665, 0.8844, 0.5067, 0.8844, 0.5067, 0.9296, 0.4665, 0.9296, 0.4665, 0.9296, 0.5067, 0.9296, 0.5067, 0.9521, 0.4665, 0.9521, 0.5044, 0.8167, 0.5045, 0.8619, 0.4654, 0.8844, 0.4263, 0.8619, 0.4263, 0.8168, 0.4653, 0.7942, 0.5469, 0.9296, 0.5067, 0.9296, 0.5067, 0.8844, 0.5469, 0.8844, 0.4263, 0.8844, 0.4665, 0.8844, 0.4665, 0.907, 0.4263, 0.907, 0.5045, 0.8619, 0.5045, 0.8167, 0.5436, 0.7942, 0.5826, 0.8168, 0.5826, 0.8619, 0.5435, 0.8844])
me_cylinder_001.materials.append(mat_material_030)
me_cylinder_001.update()
me_cylinder_003 = bpy.data.meshes.new('Cylinder.003')
me_cylinder_003.from_pydata([(-0.1524, 0.2642, -0.1359), (-0.1524, 0.2642, 0.1359), (0.1527, 0.2641, -0.1359), (0.1527, 0.2641, 0.1359), (0.305, -0.000167, -0.1359), (0.305, -0.000167, 0.1359), (0.1524, -0.2642, -0.1359), (0.1524, -0.2642, 0.1359), (-0.1527, -0.2641, -0.1359), (-0.1527, -0.2641, 0.1359), (-0.305, 0.0001672, -0.1359), (-0.305, 0.0001672, 0.1359)], [], [(0, 1, 3, 2), (2, 3, 5, 4), (4, 5, 7, 6), (6, 7, 9, 8), (3, 1, 11, 9, 7, 5), (8, 9, 11, 10), (10, 11, 1, 0), (0, 2, 4, 6, 8, 10)])
_uv = me_cylinder_003.uv_layers.new(name='UVMap')
_uv.uv.foreach_set('vector', [0.4263, 0.907, 0.4665, 0.907, 0.4665, 0.9521, 0.4263, 0.9521, 0.4263, 0.9521, 0.4665, 0.9521, 0.4665, 0.9747, 0.4263, 0.9747, 0.4665, 0.8844, 0.5067, 0.8844, 0.5067, 0.9296, 0.4665, 0.9296, 0.4665, 0.9296, 0.5067, 0.9296, 0.5067, 0.9521, 0.4665, 0.9521, 0.5044, 0.8167, 0.5045, 0.8619, 0.4654, 0.8844, 0.4263, 0.8619, 0.4263, 0.8168, 0.4653, 0.7942, 0.5469, 0.9296, 0.5067, 0.9296, 0.5067, 0.8844, 0.5469, 0.8844, 0.4263, 0.8844, 0.4665, 0.8844, 0.4665, 0.907, 0.4263, 0.907, 0.5045, 0.8619, 0.5045, 0.8167, 0.5436, 0.7942, 0.5826, 0.8168, 0.5826, 0.8619, 0.5435, 0.8844])
me_cylinder_003.materials.append(mat_material_031)
me_cylinder_003.update()
me_cylinder_004 = bpy.data.meshes.new('Cylinder.004')
me_cylinder_004.from_pydata([(-0.1524, 0.2642, -0.1359), (-0.1524, 0.2642, 0.1359), (0.1527, 0.2641, -0.1359), (0.1527, 0.2641, 0.1359), (0.305, -0.000167, -0.1359), (0.305, -0.000167, 0.1359), (0.1524, -0.2642, -0.1359), (0.1524, -0.2642, 0.1359), (-0.1527, -0.2641, -0.1359), (-0.1527, -0.2641, 0.1359), (-0.305, 0.0001672, -0.1359), (-0.305, 0.0001672, 0.1359)], [], [(0, 1, 3, 2), (2, 3, 5, 4), (4, 5, 7, 6), (6, 7, 9, 8), (3, 1, 11, 9, 7, 5), (8, 9, 11, 10), (10, 11, 1, 0), (0, 2, 4, 6, 8, 10)])
_uv = me_cylinder_004.uv_layers.new(name='UVMap')
_uv.uv.foreach_set('vector', [0.4263, 0.907, 0.4665, 0.907, 0.4665, 0.9521, 0.4263, 0.9521, 0.4263, 0.9521, 0.4665, 0.9521, 0.4665, 0.9747, 0.4263, 0.9747, 0.4665, 0.8844, 0.5067, 0.8844, 0.5067, 0.9296, 0.4665, 0.9296, 0.4665, 0.9296, 0.5067, 0.9296, 0.5067, 0.9521, 0.4665, 0.9521, 0.5044, 0.8167, 0.5045, 0.8619, 0.4654, 0.8844, 0.4263, 0.8619, 0.4263, 0.8168, 0.4653, 0.7942, 0.5469, 0.9296, 0.5067, 0.9296, 0.5067, 0.8844, 0.5469, 0.8844, 0.4263, 0.8844, 0.4665, 0.8844, 0.4665, 0.907, 0.4263, 0.907, 0.5045, 0.8619, 0.5045, 0.8167, 0.5436, 0.7942, 0.5826, 0.8168, 0.5826, 0.8619, 0.5435, 0.8844])
me_cylinder_004.materials.append(mat_material_032)
me_cylinder_004.update()
me_cube_034 = bpy.data.meshes.new('Cube.034')
me_cube_034.from_pydata([(-2.527, 1.466, -0.1223), (-2.527, 1.466, 0.1872), (-2.527, 1.568, -0.1223), (-2.527, 1.568, 0.1872), (2.138, 1.466, -0.1223), (2.138, 1.466, 0.1872), (2.138, 1.568, -0.1223), (2.138, 1.568, 0.1872), (-2.228, 1.568, -0.1223), (-2.228, 1.568, 0.1872), (-2.228, 1.466, -0.1223), (-2.228, 1.466, 0.1872), (1.823, 1.568, 0.1872), (1.823, 1.466, -0.1223), (1.823, 1.568, -0.1223), (1.823, 1.466, 0.1872), (-2.527, 1.232, -0.1223), (-2.527, 1.232, 0.1872), (2.138, 1.232, 0.1872), (2.138, 1.232, -0.1223), (1.937, 1.232, -0.1223), (-2.342, 1.232, 0.1872), (-2.342, 1.232, -0.1223), (1.937, 1.232, 0.1872)], [], [(14, 12, 7, 6), (4, 5, 18, 19), (14, 6, 4, 13), (9, 3, 1, 11), (2, 0, 1, 3), (6, 7, 5, 4), (12, 9, 11, 15), (2, 8, 10, 0), (13, 15, 11, 10), (2, 3, 9, 8), (11, 1, 17, 21), (7, 12, 15, 5), (8, 14, 13, 10), (8, 9, 12, 14), (22, 21, 17, 16), (19, 18, 23, 20), (10, 11, 21, 22), (0, 10, 22, 16), (5, 15, 23, 18), (1, 0, 16, 17), (13, 4, 19, 20), (15, 13, 20, 23)])
_uv = me_cube_034.uv_layers.new(name='UVMap')
_uv.uv.foreach_set('vector', [0.424, 0.6808, 0.424, 0.7123, 0.392, 0.7123, 0.392, 0.6808, 0.4156, 0.6178, 0.4156, 0.6493, 0.392, 0.6493, 0.392, 0.6178, 0.8347, 0.7464, 0.8667, 0.7464, 0.8667, 0.7567, 0.8347, 0.7567, 0.8362, 0.7122, 0.8667, 0.7122, 0.8667, 0.7225, 0.8362, 0.7225, 0.4258, 0.6178, 0.436, 0.6178, 0.436, 0.6493, 0.4258, 0.6493, 0.4258, 0.6178, 0.4258, 0.6493, 0.4156, 0.6493, 0.4156, 0.6178, 0.424, 0.7123, 0.8362, 0.7122, 0.8362, 0.7225, 0.424, 0.7226, 0.392, 0.7465, 0.4224, 0.7465, 0.4224, 0.7568, 0.392, 0.7568, 0.8042, 0.6493, 0.8042, 0.6808, 0.392, 0.6808, 0.392, 0.6493, 0.8667, 0.6807, 0.8667, 0.7122, 0.8362, 0.7122, 0.8362, 0.6807, 0.8362, 0.7225, 0.8667, 0.7225, 0.8667, 0.7464, 0.8478, 0.7464, 0.392, 0.7123, 0.424, 0.7123, 0.424, 0.7226, 0.392, 0.7226, 0.4224, 0.7465, 0.8347, 0.7464, 0.8347, 0.7567, 0.4224, 0.7568, 0.8362, 0.6807, 0.8362, 0.7122, 0.424, 0.7123, 0.424, 0.6808, 0.5541, 0.6288, 0.5226, 0.6288, 0.5226, 0.61, 0.5541, 0.61, 0.5541, 0.6493, 0.5226, 0.6493, 0.5226, 0.6288, 0.5541, 0.6288, 0.4911, 0.6493, 0.4596, 0.6493, 0.4596, 0.6239, 0.4911, 0.6239, 0.392, 0.7568, 0.4224, 0.7568, 0.4108, 0.7807, 0.392, 0.7807, 0.392, 0.7226, 0.424, 0.7226, 0.4124, 0.7465, 0.392, 0.7465, 0.436, 0.6493, 0.436, 0.6178, 0.4596, 0.6178, 0.4596, 0.6493, 0.8347, 0.7567, 0.8667, 0.7567, 0.8667, 0.7806, 0.8462, 0.7806, 0.4911, 0.6239, 0.5226, 0.6239, 0.5226, 0.6493, 0.4911, 0.6493])
me_cube_034.materials.append(mat_material_033)
me_cube_034.update()

# ---- curves / text
cu_nurbspath = bpy.data.curves.new('NurbsPath', 'CURVE')
cu_nurbspath.dimensions = '3D'
_sp = cu_nurbspath.splines.new('NURBS'); _sp.points.add(4)
_sp.points.foreach_set('co', [-2.0, 0.0, 0.0, 1.0, -1.0, 0.0, 0.0, 1.0, 0.5467, 0.0, 0.0, 1.0, 1.547, 0.0, 0.0, 1.0, 5.435, -3.051e-07, 2.271, 1.0])
_sp.order_u = 5
_sp.order_v = 0
_sp.use_endpoint_u = True
cu_nurbspath.use_path = True
cu_nurbspath.fill_mode = 'FULL'
cu_nurbspath_001 = bpy.data.curves.new('NurbsPath.001', 'CURVE')
cu_nurbspath_001.dimensions = '3D'
_sp = cu_nurbspath_001.splines.new('NURBS'); _sp.points.add(4)
_sp.points.foreach_set('co', [-2.0, 0.0, -0.1544, 1.0, -1.0, 0.0, 0.0, 1.0, 0.5467, 0.0, 0.0, 1.0, 1.547, 0.0, 0.0, 1.0, 3.822, -3.051e-07, 1.708, 1.0])
_sp.order_u = 5
_sp.order_v = 0
_sp.use_endpoint_u = True
cu_nurbspath_001.use_path = True
cu_nurbspath_001.fill_mode = 'FULL'

# ---- objects
ob_light = bpy.data.objects.new('Light', light_light)
ob_camera = bpy.data.objects.new('Camera', cam_camera)
ob_cube_002 = bpy.data.objects.new('Cube.002', me_cube_002)
ob_cube_003 = bpy.data.objects.new('Cube.003', me_cube_003)
ob_cube_004 = bpy.data.objects.new('Cube.004', me_cube_004)
ob_cube_005 = bpy.data.objects.new('Cube.005', me_cube_006)
ob_cube_001 = bpy.data.objects.new('Cube.001', me_cube_007)
ob_cube_007 = bpy.data.objects.new('Cube.007', me_cube_009)
ob_cube_008 = bpy.data.objects.new('Cube.008', me_cube_010)
ob_cylinder = bpy.data.objects.new('Cylinder', me_cylinder_002)
ob_cube_010 = bpy.data.objects.new('Cube.010', me_cube_012)
ob_cube_009 = bpy.data.objects.new('Cube.009', me_cube_001)
ob_cube_014 = bpy.data.objects.new('Cube.014', me_cube_005)
ob_nurbspath = bpy.data.objects.new('NurbsPath', cu_nurbspath)
ob_nurbspath_001 = bpy.data.objects.new('NurbsPath.001', cu_nurbspath_001)
ob_cube_006 = bpy.data.objects.new('Cube.006', me_cube_016)
ob_cube_011 = bpy.data.objects.new('Cube.011', me_cube_017)
ob_cube_012 = bpy.data.objects.new('Cube.012', me_cube_018)
ob_cube_013 = bpy.data.objects.new('Cube.013', me_cube_019)
ob_cube_015 = bpy.data.objects.new('Cube.015', me_cube_020)
ob_cube_016 = bpy.data.objects.new('Cube.016', me_cube_021)
ob_cube_017 = bpy.data.objects.new('Cube.017', me_cube_022)
ob_cube_018 = bpy.data.objects.new('Cube.018', me_cube_023)
ob_cube_019 = bpy.data.objects.new('Cube.019', me_cube_024)
ob_cube_020 = bpy.data.objects.new('Cube.020', me_cube_025)
ob_cube_021 = bpy.data.objects.new('Cube.021', me_cube_026)
ob_cube_022 = bpy.data.objects.new('Cube.022', me_cube_027)
ob_cube_023 = bpy.data.objects.new('Cube.023', me_cube_028)
ob_cube_024 = bpy.data.objects.new('Cube.024', me_cube_029)
ob_cube_025 = bpy.data.objects.new('Cube.025', me_cube_030)
ob_cube_026 = bpy.data.objects.new('Cube.026', me_cube_032)
ob_cube_027 = bpy.data.objects.new('Cube.027', me_cube_033)
ob_cylinder_001 = bpy.data.objects.new('Cylinder.001', me_cylinder_001)
ob_cylinder_002 = bpy.data.objects.new('Cylinder.002', me_cylinder_003)
ob_cylinder_003 = bpy.data.objects.new('Cylinder.003', me_cylinder_004)
ob_cube_028 = bpy.data.objects.new('Cube.028', me_cube_034)

# ---- transforms, parenting, visibility, modifiers, constraints
ob_light.location = (-2.547, 0.1714, 6.586)
ob_light.rotation_euler = (0.6503, 0.05522, 1.866)
ob_light.lock_rotations_4d = False
ob_light.empty_display_type = 'ARROWS'
ob_light.color = (0.0, 0.0, 0.0, 0.0)
ob_light.lineart.crease_threshold = 0.0
ob_camera.location = (5.522, -8.035, 6.389)
ob_camera.rotation_euler = (1.109, 0.0, 0.8149)
ob_camera.lock_rotations_4d = False
ob_camera.empty_display_type = 'ARROWS'
ob_camera.color = (0.0, 0.0, 0.0, 0.0)
ob_camera.display_type = 'WIRE'
ob_camera.lineart.crease_threshold = 0.0
ob_cube_002.location = (-2.823, -3.053, 0.09149)
ob_cube_003.location = (-6.089, 0.0, 0.6054)
ob_cube_003.lock_rotations_4d = False
ob_cube_003.empty_display_type = 'ARROWS'
ob_cube_003.lineart.crease_threshold = 0.0
ob_cube_004.location = (-2.974, 0.0, 0.0)
ob_cube_005.location = (-1.04, 0.0, 0.4564)
ob_cube_001.location = (-3.049, -4.395e-08, -0.8879)
ob_cube_007.location = (-2.896, -2.963, -1.069)
ob_cube_008.location = (-1.758, -1.208, -0.4486)
ob_cylinder.location = (-0.8667, -1.572, -1.472)
ob_cylinder.rotation_euler = (1.571, -0.0, 0.2662)
ob_cylinder.scale = (0.8665, 0.8665, 0.8665)
ob_cube_010.location = (-3.846, -1.48, 0.6712)
ob_cube_009.location = (-2.297, -2.998, 1.002)
ob_cube_009.rotation_euler = (3.955e-10, -0.07663, -1.032e-08)
ob_cube_014.location = (-0.8145, -1.665e-07, 1.239)
ob_cube_014.scale = (1.195, 1.195, 1.195)
_m = ob_cube_014.modifiers.new('WeightedNormal', 'WEIGHTED_NORMAL')
_m.weight = 100
ob_nurbspath.location = (-2.86, -8.099e-08, 0.6028)
ob_nurbspath_001.location = (-2.86, -8.099e-08, 1.164)
ob_cube_006.location = (0.01164, 0.0, 0.6054)
ob_cube_006.lock_rotations_4d = False
ob_cube_006.empty_display_type = 'ARROWS'
ob_cube_006.lineart.crease_threshold = 0.0
ob_cube_011.location = (-2.823, 0.001278, 0.09149)
ob_cube_012.location = (-1.702, 0.0, 0.0)
ob_cube_013.location = (-4.326, 0.0, 0.0)
ob_cube_015.location = (-5.563, 0.0, 0.0)
ob_cube_016.location = (-0.3935, 0.0, 0.0)
ob_cube_017.location = (-3.137, -1.48, 0.6712)
ob_cube_018.location = (-2.435, -1.48, 0.6712)
ob_cube_019.location = (-1.726, -1.48, 0.6712)
ob_cube_020.location = (-1.016, -1.48, 0.6712)
ob_cube_021.location = (-1.016, 1.458, 0.6712)
ob_cube_022.location = (-1.726, 1.458, 0.6712)
ob_cube_023.location = (-2.435, 1.458, 0.6712)
ob_cube_024.location = (-3.137, 1.458, 0.6712)
ob_cube_025.location = (-3.846, 1.458, 0.6712)
ob_cube_026.location = (-2.297, -0.05798, 1.002)
ob_cube_026.rotation_euler = (3.955e-10, -0.07663, -1.032e-08)
ob_cube_027.location = (-4.332, -1.208, -0.4486)
ob_cylinder_001.location = (-5.275, -1.572, -1.472)
ob_cylinder_001.rotation_euler = (1.571, -0.0, -0.374)
ob_cylinder_001.scale = (0.8665, 0.8665, 0.8665)
ob_cylinder_002.location = (-0.907, 1.603, -1.463)
ob_cylinder_002.rotation_euler = (1.571, -0.0, 2.768)
ob_cylinder_002.scale = (0.8665, 0.8665, 0.8665)
ob_cylinder_003.location = (-5.316, 1.602, -1.463)
ob_cylinder_003.rotation_euler = (1.571, -0.0, 3.408)
ob_cylinder_003.scale = (0.8665, 0.8665, 0.8665)
ob_cube_028.location = (-3.286, 2.994, -1.06)
ob_cube_028.rotation_euler = (0.0, -0.0, 3.142)

# ---- collection membership
col_collection.objects.link(ob_light)
col_collection.objects.link(ob_camera)
col_collection.objects.link(ob_cube_002)
col_collection.objects.link(ob_cube_003)
col_collection.objects.link(ob_cube_004)
col_collection.objects.link(ob_cube_005)
col_collection.objects.link(ob_cube_001)
col_collection.objects.link(ob_cube_007)
col_collection.objects.link(ob_cube_008)
col_collection.objects.link(ob_cylinder)
col_collection.objects.link(ob_cube_010)
col_collection.objects.link(ob_cube_009)
col_collection.objects.link(ob_cube_014)
col_collection.objects.link(ob_nurbspath)
col_collection.objects.link(ob_nurbspath_001)
col_collection.objects.link(ob_cube_006)
col_collection.objects.link(ob_cube_011)
col_collection.objects.link(ob_cube_012)
col_collection.objects.link(ob_cube_013)
col_collection.objects.link(ob_cube_015)
col_collection.objects.link(ob_cube_016)
col_collection.objects.link(ob_cube_017)
col_collection.objects.link(ob_cube_018)
col_collection.objects.link(ob_cube_019)
col_collection.objects.link(ob_cube_020)
col_collection.objects.link(ob_cube_021)
col_collection.objects.link(ob_cube_022)
col_collection.objects.link(ob_cube_023)
col_collection.objects.link(ob_cube_024)
col_collection.objects.link(ob_cube_025)
col_collection.objects.link(ob_cube_026)
col_collection.objects.link(ob_cube_027)
col_collection.objects.link(ob_cylinder_001)
col_collection.objects.link(ob_cylinder_002)
col_collection.objects.link(ob_cylinder_003)
col_collection.objects.link(ob_cube_028)

# ---- scene / render settings (as saved in the file)
scene.camera = ob_camera
scene.frame_start = 1; scene.frame_end = 250; scene.frame_set(0)
scene.render.engine = 'BLENDER_EEVEE_NEXT'
scene.render.bake_bias = 0.0
scene.render.bake_samples = 0
scene.cycles.sampling_pattern = 'TABULATED_SOBOL'
scene.eevee.use_volume_custom_range = False
bpy.context.view_layer.update()
